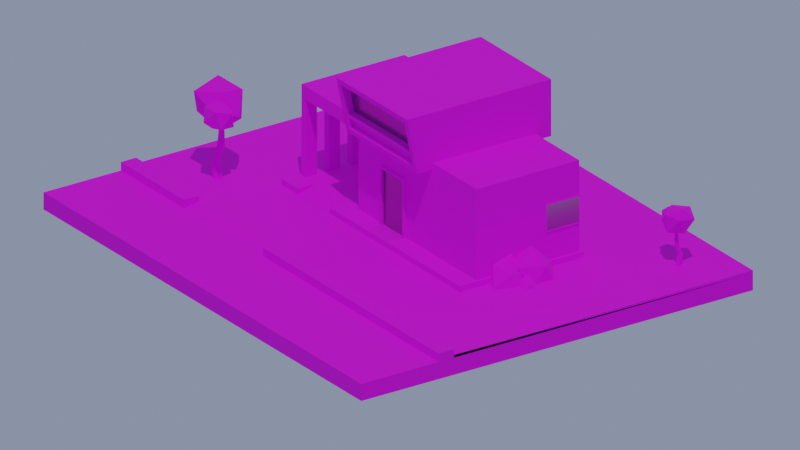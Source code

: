 # Source: Modern_House.blend  (saved by Blender 2.83.19; exported with 4.5.12 LTS)
import bpy
from mathutils import Matrix  # noqa: F401  (used for matrix-valued properties, if any)

bpy.ops.wm.read_factory_settings(use_empty=True)
scene = bpy.context.scene
scene.name = 'Scene'

# ---- collections
col_collection = bpy.data.collections.new('Collection'); scene.collection.children.link(col_collection)
col_rendering_utils = bpy.data.collections.new('Rendering Utils'); scene.collection.children.link(col_rendering_utils)

# ---- images (referenced by path relative to the original .blend; pixels are not part of the script)
import os
ASSET_DIR = os.environ.get("B2B_ASSET_DIR", "")  # directory of the original .blend (textures are referenced by path, not embedded)
HERE = os.path.dirname(os.path.abspath(__file__))  # packed textures are extracted next to this script under _unpacked/

def load_image(name, relpath, width, height, colorspace="sRGB"):
    """Load a texture the original file referenced (path relative to the .blend, or extracted next to this script)."""
    p = next((c for c in (os.path.join(HERE, relpath), os.path.join(ASSET_DIR, relpath)) if relpath and os.path.exists(c)), "")
    if p:
        img = bpy.data.images.load(p, check_existing=True)
        img.name = name
    else:  # same state as the original file: an image datablock whose file is absent (Cycles renders it pink)
        img = bpy.data.images.new(name, width, height)
        img.source = "FILE"
        img.filepath = "//" + (relpath or name)
    img.colorspace_settings.name = colorspace
    return img
img_color_palette_png = load_image('Color Palette.png', 'Color Palette.png', 1024, 1024, 'sRGB')

# ---- materials (node trees are filled in below, after node groups)
mat_color_palette = bpy.data.materials.new('Color Palette')
mat_glass = bpy.data.materials.new('Glass')

# ---- material node trees
mat_color_palette.use_nodes = True; mat_color_palette.node_tree.nodes.clear()
_N = mat_color_palette.node_tree.nodes; _L = mat_color_palette.node_tree.links
n0 = _N.new('ShaderNodeOutputMaterial'); n0.name = 'Material Output'; n0.location = (300, 300)
n1 = _N.new('ShaderNodeBsdfPrincipled'); n1.name = 'Principled BSDF'; n1.location = (-2, 300)
n1.distribution = 'GGX'
n1.subsurface_method = 'BURLEY'
n1.inputs[2].default_value = 0.95
n1.inputs[3].default_value = 1.45
n1.inputs[27].default_value = (0.0, 0.0, 0.0, 1.0)
n1.inputs[28].default_value = 1.0
n2 = _N.new('ShaderNodeTexImage'); n2.name = 'Image Texture'; n2.location = (-289, 298)
n2.image = img_color_palette_png
n2.interpolation = 'Closest'
_L.new(n1.outputs[0], n0.inputs[0])
_L.new(n2.outputs[0], n1.inputs[0])
n0.is_active_output = True
mat_glass.use_nodes = True; mat_glass.node_tree.nodes.clear()
_N = mat_glass.node_tree.nodes; _L = mat_glass.node_tree.links
n0 = _N.new('ShaderNodeOutputMaterial'); n0.name = 'Material Output'; n0.location = (300, 300)
n1 = _N.new('ShaderNodeBsdfAnisotropic'); n1.name = 'Glossy BSDF'; n1.location = (10, 300)
n1.distribution = 'GGX'
n1.inputs[0].default_value = (0.402, 0.402, 0.402, 1.0)
n1.inputs[1].default_value = 0.2229
_L.new(n1.outputs[0], n0.inputs[0])
n0.is_active_output = True

# ---- world
world_world = bpy.data.worlds.new('World'); scene.world = world_world
world_world.use_nodes = True; world_world.node_tree.nodes.clear()
_N = world_world.node_tree.nodes; _L = world_world.node_tree.links
n0 = _N.new('ShaderNodeOutputWorld'); n0.name = 'World Output'; n0.location = (300, 300)
n1 = _N.new('ShaderNodeBackground'); n1.name = 'Background'; n1.location = (10, 300)
n1.inputs[0].default_value = (0.2187, 0.2673, 0.3844, 1.0)
_L.new(n1.outputs[0], n0.inputs[0])
n0.is_active_output = True
world_world.color = (0.05088, 0.05088, 0.05088)
world_world.use_sun_shadow = False
world_world.sun_shadow_jitter_overblur = 0.0

# ---- cameras
cam_camera = bpy.data.cameras.new('Camera')
cam_camera.type = 'ORTHO'
cam_camera.ortho_scale = 12.8

# ---- lights
light_sun = bpy.data.lights.new('Sun', 'SUN')
light_sun.transmission_factor = 0.0
light_sun.angle = 0.01745
light_sun.energy = 1.0
light_sun.shadow_soft_size = 0.125

# ---- meshes
me_cube_001 = bpy.data.meshes.new('Cube.001')
me_cube_001.from_pydata([(-2.45, -1.0, 0.04839), (-2.45, -1.0, 1.648), (-2.45, 1.0, 0.04839), (-2.45, 1.0, 1.648), (2.5, -1.0, 0.04839), (2.5, -1.0, 1.648), (2.5, 1.0, 0.04839), (2.5, 1.0, 1.648), (-0.8333, 1.0, 0.04839), (-0.8333, 1.0, 1.648), (-0.8333, -1.0, 1.648), (-2.45, -1.0, 1.408), (-2.45, 1.0, 1.408), (2.5, 1.0, 1.408), (2.5, -1.0, 1.408), (-0.8333, -1.0, 1.408), (-0.8333, 1.0, 1.408), (-2.333, 1.0, 0.04839), (-2.333, -1.0, 1.648), (-2.333, 1.0, 1.648), (-2.333, -1.0, 1.408), (-2.5, -1.35, -0.05), (-2.5, -1.35, 0.05), (-2.333, 1.0, 1.406), (-2.5, 1.05, -0.05), (-2.5, 1.05, 0.05), (2.55, -1.35, -0.05), (2.55, -1.35, 0.05), (2.55, 1.05, -0.05), (2.55, 1.05, 0.05), (-0.8335, 1.05, 0.05), (-0.8335, 1.05, -0.05), (-0.8335, -1.35, -0.05), (-0.8335, -1.35, 0.05), (-2.333, 1.05, -0.05), (-2.333, -1.35, 0.05), (-2.333, 1.05, 0.05), (-2.333, -1.35, -0.05), (-2.033, 1.05, 0.05), (-2.333, -0.9969, 0.05), (-2.333, -0.9969, -0.05), (-1.133, 1.05, 0.05), (-2.033, -1.35, -0.05), (-0.8335, -0.9969, -0.05), (-0.8335, -0.9969, 0.05), (-1.133, -1.35, -0.05), (-1.133, 1.05, -0.05), (2.55, -0.9969, 0.05), (2.55, -0.9969, -0.05), (-2.033, 1.05, -0.05), (-1.133, -1.35, 0.05), (-2.5, -0.9969, 0.05), (-2.5, -0.9969, -0.05), (-2.033, -1.35, 0.05), (-1.133, -0.9969, 0.05), (-2.033, -0.9969, 0.05), (-2.033, -0.9969, -0.05), (-1.133, -0.9969, -0.05), (-0.1589, 1.0, 0.04839), (-0.1589, 1.0, 1.648), (-0.1589, -1.0, 0.04839), (-0.1589, -1.0, 1.648), (-0.1589, 1.0, 1.408), (-0.1589, -1.0, 1.408), (0.5109, 1.0, 1.648), (0.5109, -1.0, 0.04839), (0.5109, 1.0, 1.408), (0.5109, -1.0, 1.408), (0.5109, 1.0, 0.04839), (0.5109, -1.0, 1.648), (2.5, 1.0, 1.078), (2.5, -1.0, 1.078), (-0.8333, -1.0, 1.078), (-0.8333, 1.0, 1.078), (-0.1589, 1.0, 1.078), (-0.1589, -1.0, 1.078), (0.5109, -1.0, 1.078), (0.5109, 1.0, 1.078), (-0.1254, 1.0, 0.04839), (-0.1254, -1.0, 1.648), (-0.1254, 1.0, 1.648), (-0.1254, -1.0, 0.04839), (-0.1254, 1.0, 1.408), (-0.1254, -1.0, 1.408), (-0.1254, 1.0, 1.078), (-0.1254, -1.0, 1.078), (0.4791, 1.0, 1.648), (0.4791, -1.0, 0.04839), (0.4791, 1.0, 1.408), (0.4791, -1.0, 1.408), (0.4791, 1.0, 1.078), (0.4791, -1.0, 1.078), (0.4791, 1.0, 0.04839), (0.4791, -1.0, 1.648), (2.5, 1.0, 1.024), (2.5, -1.0, 1.044), (-0.8333, 1.0, 1.044), (-0.1589, 1.0, 1.044), (-0.1589, -1.0, 1.044), (0.5109, -1.0, 1.044), (0.5109, 1.0, 1.044), (-0.8333, -0.9999, 1.044), (-0.1254, 1.0, 1.044), (-0.1254, -1.0, 1.044), (0.4791, -1.0, 1.044), (0.4791, 1.0, 1.044), (-0.1589, -1.05, 1.044), (-0.1589, -1.05, 0.04839), (0.4791, -1.05, 0.04839), (0.5109, -1.05, 0.04839), (0.5109, -1.05, 1.044), (0.4791, -1.05, 1.078), (0.5109, -1.05, 1.078), (-0.1254, -1.05, 0.04839), (-0.1589, -1.05, 1.078), (-0.1254, -1.05, 1.078), (-0.1254, -1.05, 1.044), (0.4791, -1.05, 1.044), (2.5, 1.0, 0.5661), (2.5, -1.0, 0.5461), (-0.8333, 1.0, 0.5461), (-0.1589, 1.0, 0.5461), (-0.1589, -1.0, 0.5461), (0.5109, -1.0, 0.5461), (0.5109, 1.0, 0.5461), (-0.8334, -0.9984, 0.5469), (-0.1254, 1.0, 0.5461), (-0.1254, -1.0, 0.5461), (0.4791, -1.0, 0.5461), (0.4791, 1.0, 0.5461), (-0.1589, -1.05, 0.5461), (0.5109, -1.05, 0.5461), (-0.1254, -1.05, 0.5461), (0.4791, -1.05, 0.5461), (-2.45, 0.7778, 0.04839), (-2.45, 0.5556, 0.04839), (-2.45, 0.3333, 0.04839), (-2.45, 0.1111, 0.04839), (-2.45, -0.1111, 0.04839), (-2.45, -0.3333, 0.04839), (-2.45, -0.5556, 0.04839), (-2.45, -0.7778, 0.04839), (-2.45, -0.7778, 1.648), (-2.45, -0.5556, 1.648), (-2.45, -0.3333, 1.648), (-2.45, -0.1111, 1.648), (-2.45, 0.1111, 1.648), (-2.45, 0.3333, 1.648), (-2.45, 0.5556, 1.648), (-2.45, 0.7778, 1.648), (2.5, -0.7778, 0.04839), (2.5, -0.5556, 0.04839), (2.5, -0.3333, 0.04839), (2.5, -0.1111, 0.04839), (2.5, 0.1111, 0.04839), (2.5, 0.3333, 0.04839), (2.5, 0.5556, 0.04839), (2.5, 0.7778, 0.04839), (2.5, 0.7778, 1.648), (2.5, 0.5556, 1.648), (2.5, 0.3333, 1.648), (2.5, 0.1111, 1.648), (2.5, -0.1111, 1.648), (2.5, -0.3333, 1.648), (2.5, -0.5556, 1.648), (2.5, -0.7778, 1.648), (-0.8333, 0.7778, 1.648), (-0.8333, 0.5556, 1.648), (-0.8333, 0.3333, 1.648), (-0.8333, 0.1111, 1.648), (-0.8333, -0.1111, 1.648), (-0.8333, -0.3333, 1.648), (-0.8333, -0.5556, 1.648), (-0.8333, -0.7778, 1.648), (2.5, 0.7778, 1.408), (2.5, 0.5556, 1.408), (2.5, 0.3333, 1.408), (2.5, 0.1111, 1.408), (2.5, -0.1111, 1.408), (2.5, -0.3333, 1.408), (2.5, -0.5556, 1.408), (2.5, -0.7778, 1.408), (-2.45, -0.7778, 1.408), (-2.45, -0.5556, 1.408), (-2.45, -0.3333, 1.408), (-2.45, -0.1111, 1.408), (-2.45, 0.1111, 1.408), (-2.45, 0.3333, 1.408), (-2.45, 0.5556, 1.408), (-2.45, 0.7778, 1.408), (-2.333, 0.7778, 1.648), (-2.333, 0.5556, 1.648), (-2.333, 0.3333, 1.648), (-2.333, 0.1111, 1.648), (-2.333, -0.1111, 1.648), (-2.333, -0.3333, 1.648), (-2.333, -0.5556, 1.648), (-2.333, -0.7778, 1.648), (-2.333, 0.7778, 1.406), (-2.333, 0.5556, 1.406), (-2.333, 0.3333, 1.406), (-2.333, 0.1111, 1.407), (-2.333, -0.1111, 1.407), (-2.333, -0.3333, 1.407), (-2.333, -0.5556, 1.408), (-2.333, -0.7778, 1.408), (-0.1589, 0.7778, 1.648), (-0.1589, 0.5556, 1.648), (-0.1589, 0.3333, 1.648), (-0.1589, 0.1111, 1.648), (-0.1589, -0.1111, 1.648), (-0.1589, -0.3333, 1.648), (-0.1589, -0.5556, 1.648), (-0.1589, -0.7778, 1.648), (-0.1589, 0.7778, 0.04839), (-0.1589, 0.5556, 0.04839), (-0.1589, 0.3333, 0.04839), (-0.1589, 0.1111, 0.04839), (-0.1589, -0.1111, 0.04839), (-0.1589, -0.3333, 0.04839), (-0.1589, -0.5556, 0.04839), (-0.1589, -0.7778, 0.04839), (0.5109, 0.7778, 1.648), (0.5109, 0.5556, 1.648), (0.5109, 0.3333, 1.648), (0.5109, 0.1111, 1.648), (0.5109, -0.1111, 1.648), (0.5109, -0.3333, 1.648), (0.5109, -0.5556, 1.648), (0.5109, -0.7778, 1.648), (0.5109, 0.7778, 0.04839), (0.5109, 0.5556, 0.04839), (0.5109, 0.3333, 0.04839), (0.5109, 0.1111, 0.04839), (0.5109, -0.1111, 0.04839), (0.5109, -0.3333, 0.04839), (0.5109, -0.5556, 0.04839), (0.5109, -0.7778, 0.04839), (2.5, 0.7778, 1.078), (2.5, 0.5556, 1.078), (2.5, 0.3333, 1.078), (2.5, 0.1111, 1.078), (2.5, -0.1111, 1.078), (2.5, -0.3333, 1.078), (2.5, -0.5556, 1.078), (2.5, -0.7778, 1.078), (-0.8333, -0.7778, 1.078), (-0.8333, -0.5556, 1.078), (-0.8333, -0.3333, 1.078), (-0.8333, -0.1111, 1.078), (-0.8333, 0.1111, 1.078), (-0.8333, 0.3333, 1.078), (-0.8333, 0.5556, 1.078), (-0.8333, 0.7778, 1.078), (-0.8334, 0.7781, 0.04857), (-0.8334, 0.5562, 0.04875), (-0.8334, 0.3344, 0.04893), (-0.8334, 0.1125, 0.04911), (-0.8334, -0.1094, 0.04929), (-0.8334, -0.3313, 0.04946), (-0.8335, -0.5531, 0.04964), (-0.8335, -0.775, 0.04982), (-2.333, 0.7781, 0.04857), (-2.333, 0.5562, 0.04875), (-2.333, 0.3344, 0.04893), (-2.333, 0.1125, 0.04911), (-2.333, -0.1094, 0.04929), (-2.333, -0.3313, 0.04946), (-2.333, -0.5531, 0.04964), (-2.333, -0.775, 0.04982), (-0.8333, 0.7778, 1.408), (-0.8333, 0.5556, 1.408), (-0.8333, 0.3333, 1.408), (-0.8333, 0.1111, 1.408), (-0.8333, -0.1111, 1.408), (-0.8333, -0.3333, 1.408), (-0.8333, -0.5556, 1.408), (-0.8333, -0.7778, 1.408), (-0.1254, 0.7778, 0.04839), (-0.1254, 0.5556, 0.04839), (-0.1254, 0.3333, 0.04839), (-0.1254, 0.1111, 0.04839), (-0.1254, -0.1111, 0.04839), (-0.1254, -0.3333, 0.04839), (-0.1254, -0.5556, 0.04839), (-0.1254, -0.7778, 0.04839), (-0.1254, 0.7778, 1.648), (-0.1254, 0.5556, 1.648), (-0.1254, 0.3333, 1.648), (-0.1254, 0.1111, 1.648), (-0.1254, -0.1111, 1.648), (-0.1254, -0.3333, 1.648), (-0.1254, -0.5556, 1.648), (-0.1254, -0.7778, 1.648), (0.4791, 0.7778, 1.648), (0.4791, 0.5556, 1.648), (0.4791, 0.3333, 1.648), (0.4791, 0.1111, 1.648), (0.4791, -0.1111, 1.648), (0.4791, -0.3333, 1.648), (0.4791, -0.5556, 1.648), (0.4791, -0.7778, 1.648), (0.4791, 0.7778, 0.04839), (0.4791, 0.5556, 0.04839), (0.4791, 0.3333, 0.04839), (0.4791, 0.1111, 0.04839), (0.4791, -0.1111, 0.04839), (0.4791, -0.3333, 0.04839), (0.4791, -0.5556, 0.04839), (0.4791, -0.7778, 0.04839), (2.5, 0.7778, 1.024), (2.5, 0.5556, 1.024), (2.5, 0.3533, 1.024), (2.5, 0.1111, 1.044), (2.5, -0.1111, 1.044), (2.5, -0.3333, 1.044), (2.5, -0.5556, 1.044), (2.5, -0.7778, 1.044), (-0.8333, -0.7777, 1.044), (-0.8333, -0.5555, 1.044), (-0.8333, -0.3333, 1.044), (-0.8333, -0.1111, 1.044), (-0.8333, 0.1112, 1.044), (-0.8333, 0.3334, 1.044), (-0.8333, 0.5556, 1.044), (-0.8333, 0.7778, 1.044), (-0.8334, -0.7764, 0.5468), (-0.8334, -0.5543, 0.5468), (-0.8334, -0.3323, 0.5467), (-0.8334, -0.1102, 0.5466), (-0.8334, 0.1118, 0.5465), (-0.8334, 0.3339, 0.5464), (-0.8334, 0.5559, 0.5463), (-0.8333, 0.778, 0.5462), (2.5, 0.7778, 0.5661), (2.5, 0.5556, 0.5661), (2.5, 0.3533, 0.5661), (2.5, 0.1111, 0.5461), (2.5, -0.1111, 0.5461), (2.5, -0.3333, 0.5461), (2.5, -0.5556, 0.5461), (2.5, -0.7778, 0.5461), (1.505, 1.0, 1.648), (1.505, -1.0, 0.04839), (1.505, 1.0, 1.408), (1.505, -1.0, 1.408), (1.505, 1.0, 0.04839), (1.505, -1.0, 1.648), (1.505, -1.0, 1.078), (1.505, 1.0, 1.078), (1.525, 1.0, 1.024), (1.505, -1.0, 1.044), (1.525, 1.0, 0.5661), (1.505, -1.0, 0.5461), (1.505, 0.7778, 1.648), (1.505, 0.5556, 1.648), (1.505, 0.3333, 1.648), (1.505, 0.1111, 1.648), (1.505, -0.1111, 1.648), (1.505, -0.3333, 1.648), (1.505, -0.5556, 1.648), (1.505, -0.7778, 1.648), (1.505, 0.7778, 0.04839), (1.505, 0.5556, 0.04839), (1.505, 0.3333, 0.04839), (1.505, 0.1111, 0.04839), (1.505, -0.1111, 0.04839), (1.505, -0.3333, 0.04839), (1.505, -0.5556, 0.04839), (1.505, -0.7778, 0.04839), (1.505, 1.0, 1.044), (2.5, 1.0, 1.044), (1.505, 1.0, 0.5461), (2.5, 1.0, 0.5461), (2.5, 0.7778, 1.044), (2.5, 0.5556, 1.044), (2.5, 0.3333, 1.044), (2.5, 0.7778, 0.5461), (2.5, 0.5556, 0.5461), (2.5, 0.3333, 0.5461), (1.505, 1.02, 1.044), (2.519, 1.014, 1.044), (1.505, 1.02, 0.5461), (2.519, 1.014, 0.5461), (2.52, 0.7778, 1.044), (2.52, 0.5556, 1.044), (2.52, 0.3333, 1.044), (2.52, 0.7778, 0.5461), (2.52, 0.5556, 0.5461), (2.52, 0.3333, 0.5461), (1.525, 1.02, 1.024), (2.519, 1.014, 1.024), (1.525, 1.02, 0.5661), (2.519, 1.014, 0.5661), (2.52, 0.7778, 1.024), (2.52, 0.5556, 1.024), (2.52, 0.3533, 1.024), (2.52, 0.7778, 0.5661), (2.52, 0.5556, 0.5661), (2.52, 0.3533, 0.5661), (-0.6325, -1.32, 1.63), (-0.6325, -1.48, 2.434), (-0.7325, 1.3, 1.532), (-0.7325, 1.3, 2.532), (1.167, -1.32, 1.63), (1.167, -1.48, 2.434), (1.267, 1.3, 1.532), (1.267, 1.3, 2.532), (-0.7325, -1.3, 1.532), (-0.7325, -1.5, 2.532), (1.267, -1.5, 2.532), (1.267, -1.3, 1.532), (-0.6325, -1.173, 1.659), (-0.6325, -1.333, 2.463), (1.167, -1.333, 2.463), (1.167, -1.173, 1.659), (-0.7325, -1.36, 1.832), (-0.7325, 1.3, 1.832), (1.267, 1.3, 1.832), (1.267, -1.36, 1.832), (-0.6325, -1.368, 1.871), (1.167, -1.368, 1.871), (-0.6325, -1.221, 1.9), (1.167, -1.221, 1.9), (-0.7325, 1.3, 1.757), (1.267, 1.3, 1.757), (1.267, -1.345, 1.757), (1.167, -1.356, 1.811), (1.167, -1.209, 1.84), (-0.7325, -1.345, 1.757), (-0.6325, -1.356, 1.811), (-0.6325, -1.209, 1.84), (1.167, -1.209, 1.84), (1.167, -1.173, 1.659), (-0.6325, -1.173, 1.659), (-0.6325, -1.209, 1.84), (-0.6325, -1.331, 1.816), (-0.6325, -1.343, 1.876), (1.167, -1.343, 1.876), (1.167, -1.331, 1.816), (1.167, -1.258, 1.83), (1.167, -1.222, 1.649), (-0.6325, -1.222, 1.649), (-0.6325, -1.258, 1.83)], [], [(189, 149, 3, 12), (181, 165, 5, 14), (20, 18, 1, 11), (122, 125, 44, 60), (197, 142, 1, 18), (369, 150, 4, 343), (31, 30, 29, 28), (344, 342, 7, 13), (23, 19, 9, 16), (213, 173, 10, 61), (349, 344, 13, 70), (61, 10, 15, 63), (39, 20, 11, 0), (245, 181, 14, 71), (134, 189, 12, 2), (2, 12, 23, 17), (12, 3, 19, 23), (141, 269, 39, 0), (173, 197, 18, 10), (15, 10, 18, 20), (205, 277, 15, 20), (52, 51, 25, 24), (262, 17, 23, 198), (246, 72, 15, 277), (48, 47, 27, 26), (37, 35, 22, 21), (43, 48, 26, 32), (39, 51, 22, 35), (47, 44, 33, 27), (57, 43, 32, 45), (26, 27, 33, 32), (46, 41, 30, 31), (24, 25, 36, 34), (52, 40, 37, 21), (55, 39, 35, 53), (42, 53, 35, 37), (32, 33, 50, 45), (36, 25, 51, 39), (24, 34, 40, 52), (44, 54, 50, 33), (46, 31, 43, 57), (30, 41, 54, 44), (34, 36, 38, 49), (38, 36, 39, 55), (49, 38, 41, 46), (34, 49, 56, 40), (40, 56, 42, 37), (41, 38, 55, 54), (56, 57, 45, 42), (49, 46, 57, 56), (29, 30, 44, 47), (31, 28, 48, 43), (28, 29, 47, 48), (21, 22, 51, 52), (45, 54, 55, 42), (53, 42, 55), (50, 54, 45), (79, 61, 63, 83), (73, 16, 62, 74), (293, 213, 61, 79), (16, 9, 59, 62), (261, 221, 60, 44), (75, 98, 106, 114), (353, 123, 65, 343), (361, 229, 69, 347), (347, 69, 67, 345), (90, 88, 66, 77), (88, 86, 64, 66), (309, 237, 65, 87), (105, 90, 77, 100), (345, 67, 76, 348), (83, 63, 75, 85), (96, 73, 74, 97), (318, 101, 72, 246), (317, 245, 71, 95), (370, 349, 70, 371), (63, 15, 72, 75), (89, 83, 85, 91), (97, 74, 84, 102), (221, 285, 81, 60), (62, 59, 80, 82), (74, 62, 82, 84), (128, 127, 81, 87), (301, 293, 79, 93), (93, 79, 83, 89), (69, 93, 89, 67), (229, 301, 93, 69), (122, 60, 107, 130), (67, 89, 91, 76), (102, 84, 90, 105), (285, 309, 87, 81), (82, 80, 86, 88), (84, 82, 88, 90), (126, 102, 105, 129), (103, 104, 117, 116), (76, 91, 111, 112), (121, 97, 102, 126), (352, 350, 94, 118), (341, 317, 95, 119), (326, 125, 101, 318), (120, 96, 97, 121), (129, 105, 100, 124), (348, 76, 99, 351), (91, 85, 115, 111), (75, 72, 101, 98), (132, 130, 107, 113), (131, 133, 108, 109), (112, 111, 117, 110), (111, 115, 116, 117), (115, 114, 106, 116), (123, 99, 110, 131), (128, 87, 108, 133), (127, 103, 116, 132), (99, 76, 112, 110), (60, 81, 113, 107), (85, 75, 114, 115), (87, 65, 109, 108), (81, 127, 132, 113), (104, 128, 133, 117), (65, 123, 131, 109), (110, 117, 133, 131), (116, 106, 130, 132), (92, 129, 124, 68), (8, 120, 121, 58), (261, 44, 125, 326), (150, 341, 119, 4), (346, 372, 373, 6), (58, 121, 126, 78), (78, 126, 129, 92), (98, 122, 130, 106), (104, 103, 127, 128), (351, 99, 123, 353), (98, 101, 125, 122), (6, 373, 377, 157), (157, 377, 378, 156), (156, 378, 379, 155), (155, 379, 337, 154), (154, 337, 338, 153), (153, 338, 339, 152), (152, 339, 340, 151), (151, 340, 341, 150), (8, 254, 333, 120), (254, 255, 332, 333), (255, 256, 331, 332), (256, 257, 330, 331), (257, 258, 329, 330), (258, 259, 328, 329), (259, 260, 327, 328), (260, 261, 326, 327), (120, 333, 325, 96), (333, 332, 324, 325), (332, 331, 323, 324), (331, 330, 322, 323), (330, 329, 321, 322), (329, 328, 320, 321), (328, 327, 319, 320), (327, 326, 318, 319), (118, 94, 310, 334), (334, 310, 311, 335), (335, 311, 312, 336), (379, 376, 313, 337), (337, 313, 314, 338), (338, 314, 315, 339), (339, 315, 316, 340), (340, 316, 317, 341), (78, 92, 302, 278), (278, 302, 303, 279), (279, 303, 304, 280), (280, 304, 305, 281), (281, 305, 306, 282), (282, 306, 307, 283), (283, 307, 308, 284), (284, 308, 309, 285), (64, 86, 294, 222), (222, 294, 295, 223), (223, 295, 296, 224), (224, 296, 297, 225), (225, 297, 298, 226), (226, 298, 299, 227), (227, 299, 300, 228), (228, 300, 301, 229), (86, 80, 286, 294), (294, 286, 287, 295), (295, 287, 288, 296), (296, 288, 289, 297), (297, 289, 290, 298), (298, 290, 291, 299), (299, 291, 292, 300), (300, 292, 293, 301), (58, 78, 278, 214), (214, 278, 279, 215), (215, 279, 280, 216), (216, 280, 281, 217), (217, 281, 282, 218), (218, 282, 283, 219), (219, 283, 284, 220), (220, 284, 285, 221), (371, 70, 238, 374), (374, 238, 239, 375), (375, 239, 240, 376), (376, 240, 241, 313), (313, 241, 242, 314), (314, 242, 243, 315), (315, 243, 244, 316), (316, 244, 245, 317), (96, 325, 253, 73), (325, 324, 252, 253), (324, 323, 251, 252), (323, 322, 250, 251), (322, 321, 249, 250), (321, 320, 248, 249), (320, 319, 247, 248), (319, 318, 246, 247), (92, 68, 230, 302), (302, 230, 231, 303), (303, 231, 232, 304), (304, 232, 233, 305), (305, 233, 234, 306), (306, 234, 235, 307), (307, 235, 236, 308), (308, 236, 237, 309), (342, 64, 222, 354), (354, 222, 223, 355), (355, 223, 224, 356), (356, 224, 225, 357), (357, 225, 226, 358), (358, 226, 227, 359), (359, 227, 228, 360), (360, 228, 229, 361), (8, 58, 214, 254), (254, 214, 215, 255), (255, 215, 216, 256), (256, 216, 217, 257), (257, 217, 218, 258), (258, 218, 219, 259), (259, 219, 220, 260), (260, 220, 221, 261), (80, 59, 206, 286), (286, 206, 207, 287), (287, 207, 208, 288), (288, 208, 209, 289), (289, 209, 210, 290), (290, 210, 211, 291), (291, 211, 212, 292), (292, 212, 213, 293), (73, 253, 270, 16), (253, 252, 271, 270), (252, 251, 272, 271), (251, 250, 273, 272), (250, 249, 274, 273), (249, 248, 275, 274), (248, 247, 276, 275), (247, 246, 277, 276), (39, 269, 205, 20), (268, 204, 183, 140), (268, 267, 203, 204), (266, 265, 201, 202), (202, 203, 184, 185), (264, 263, 199, 200), (205, 269, 141, 182), (23, 16, 270, 198), (198, 270, 271, 199), (199, 271, 272, 200), (200, 272, 273, 201), (201, 273, 274, 202), (202, 274, 275, 203), (203, 275, 276, 204), (204, 276, 277, 205), (9, 19, 190, 166), (166, 190, 191, 167), (167, 191, 192, 168), (168, 192, 193, 169), (169, 193, 194, 170), (170, 194, 195, 171), (171, 195, 196, 172), (172, 196, 197, 173), (2, 17, 262, 134), (134, 262, 263, 135), (135, 263, 264, 136), (136, 264, 265, 137), (137, 265, 266, 138), (138, 266, 267, 139), (139, 267, 268, 140), (140, 268, 269, 141), (0, 11, 182, 141), (140, 183, 184, 139), (138, 185, 186, 137), (136, 187, 188, 135), (70, 13, 174, 238), (238, 174, 175, 239), (239, 175, 176, 240), (240, 176, 177, 241), (241, 177, 178, 242), (242, 178, 179, 243), (243, 179, 180, 244), (244, 180, 181, 245), (59, 9, 166, 206), (206, 166, 167, 207), (207, 167, 168, 208), (208, 168, 169, 209), (209, 169, 170, 210), (210, 170, 171, 211), (211, 171, 172, 212), (212, 172, 173, 213), (346, 6, 157, 362), (362, 157, 156, 363), (363, 156, 155, 364), (364, 155, 154, 365), (365, 154, 153, 366), (366, 153, 152, 367), (367, 152, 151, 368), (368, 151, 150, 369), (19, 3, 149, 190), (190, 149, 148, 191), (191, 148, 147, 192), (192, 147, 146, 193), (193, 146, 145, 194), (194, 145, 144, 195), (195, 144, 143, 196), (196, 143, 142, 197), (13, 7, 158, 174), (174, 158, 159, 175), (175, 159, 160, 176), (176, 160, 161, 177), (177, 161, 162, 178), (178, 162, 163, 179), (179, 163, 164, 180), (180, 164, 165, 181), (11, 1, 142, 182), (182, 142, 143, 183), (183, 143, 144, 184), (184, 144, 145, 185), (185, 145, 146, 186), (186, 146, 147, 187), (187, 147, 148, 188), (188, 148, 149, 189), (203, 267, 139, 184), (204, 205, 182, 183), (266, 202, 185, 138), (198, 199, 188, 189), (201, 265, 137, 186), (264, 200, 187, 136), (200, 201, 186, 187), (199, 263, 135, 188), (262, 198, 189, 134), (236, 368, 369, 237), (235, 367, 368, 236), (234, 366, 367, 235), (233, 365, 366, 234), (232, 364, 365, 233), (231, 363, 364, 232), (230, 362, 363, 231), (68, 346, 362, 230), (164, 360, 361, 165), (163, 359, 360, 164), (162, 358, 359, 163), (161, 357, 358, 162), (160, 356, 357, 161), (159, 355, 356, 160), (158, 354, 355, 159), (7, 342, 354, 158), (95, 351, 353, 119), (68, 124, 372, 346), (71, 348, 351, 95), (124, 100, 370, 372), (100, 77, 349, 370), (14, 345, 348, 71), (5, 347, 345, 14), (165, 361, 347, 5), (119, 353, 343, 4), (77, 66, 344, 349), (66, 64, 342, 344), (237, 369, 343, 65), (352, 118, 393, 392), (336, 312, 396, 399), (374, 375, 385, 384), (94, 350, 390, 391), (335, 336, 399, 398), (371, 374, 384, 381), (334, 335, 398, 397), (372, 370, 380, 382), (376, 379, 389, 386), (118, 334, 397, 393), (391, 390, 380, 381), (392, 393, 383, 382), (394, 391, 381, 384), (395, 394, 384, 385), (396, 395, 385, 386), (393, 397, 387, 383), (397, 398, 388, 387), (398, 399, 389, 388), (399, 396, 386, 389), (390, 392, 382, 380), (377, 373, 383, 387), (375, 376, 386, 385), (373, 372, 382, 383), (350, 352, 392, 390), (310, 94, 391, 394), (378, 377, 387, 388), (311, 310, 394, 395), (379, 378, 388, 389), (370, 371, 381, 380), (312, 311, 395, 396), (416, 409, 403, 417), (417, 403, 407, 418), (418, 407, 410, 419), (400, 404, 415, 412), (402, 406, 411, 408), (407, 403, 409, 410), (420, 401, 409, 416), (427, 404, 411, 426), (404, 400, 408, 411), (401, 405, 410, 409), (423, 414, 413, 422), (430, 400, 412, 431), (405, 401, 413, 414), (421, 405, 414, 423), (427, 421, 423, 428), (401, 420, 422, 413), (431, 428, 439, 436), (405, 421, 419, 410), (430, 420, 416, 429), (425, 418, 419, 426), (424, 417, 418, 425), (429, 416, 417, 424), (408, 429, 424, 402), (402, 424, 425, 406), (406, 425, 426, 411), (400, 430, 429, 408), (428, 431, 435, 432), (404, 427, 428, 415), (420, 430, 431, 422), (421, 427, 426, 419), (422, 431, 436, 437), (415, 428, 432, 433), (412, 415, 433, 434), (431, 412, 434, 435), (439, 438, 437, 436), (441, 440, 443, 442), (432, 435, 443, 440), (434, 433, 441, 442), (428, 423, 438, 439), (435, 434, 442, 443), (433, 432, 440, 441), (423, 422, 437, 438)])
me_cube_001.polygons.foreach_set('material_index', [0, 0, 0, 0, 0, 0, 0, 0, 0, 0, 0, 0, 0, 0, 0, 0, 0, 0, 0, 0, 0, 0, 0, 0, 0, 0, 0, 0, 0, 0, 0, 0, 0, 0, 0, 0, 0, 0, 0, 0, 0, 0, 0, 0, 0, 0, 0, 0, 0, 0, 0, 0, 0, 0, 0, 0, 0, 0, 0, 0, 0, 0, 0, 0, 0, 0, 0, 0, 0, 0, 0, 0, 0, 0, 0, 0, 0, 0, 0, 0, 0, 0, 1, 0, 0, 0, 0, 0, 0, 0, 0, 0, 0, 0, 0, 0, 0, 1, 0, 0, 0, 0, 0, 0, 0, 0, 0, 0, 0, 0, 0, 0, 0, 0, 0, 0, 0, 0, 0, 0, 0, 0, 0, 0, 0, 0, 0, 0, 0, 0, 1, 0, 0, 0, 0, 0, 0, 0, 0, 0, 0, 0, 0, 0, 0, 0, 0, 0, 0, 0, 0, 0, 0, 0, 0, 0, 0, 1, 1, 1, 0, 0, 0, 0, 0, 0, 0, 0, 0, 0, 0, 0, 0, 0, 0, 0, 0, 0, 0, 0, 0, 0, 0, 0, 0, 0, 0, 0, 0, 0, 0, 0, 0, 0, 0, 0, 0, 0, 0, 0, 0, 0, 0, 0, 0, 0, 0, 0, 0, 0, 0, 0, 0, 0, 0, 0, 0, 0, 0, 0, 0, 0, 0, 0, 0, 0, 0, 0, 0, 0, 0, 0, 0, 0, 0, 0, 0, 0, 0, 0, 0, 0, 0, 0, 0, 0, 0, 0, 0, 0, 0, 0, 0, 0, 0, 0, 0, 0, 0, 0, 0, 0, 0, 0, 0, 0, 0, 0, 0, 0, 0, 0, 0, 0, 0, 0, 0, 0, 0, 0, 0, 0, 0, 0, 0, 0, 0, 0, 0, 0, 0, 0, 0, 0, 0, 0, 0, 0, 0, 0, 0, 0, 0, 0, 0, 0, 0, 0, 0, 0, 0, 0, 0, 0, 0, 0, 0, 0, 0, 0, 0, 0, 0, 0, 0, 0, 0, 0, 0, 0, 0, 0, 0, 0, 0, 0, 0, 0, 0, 0, 0, 0, 0, 0, 0, 0, 0, 0, 0, 0, 0, 0, 0, 0, 0, 0, 0, 0, 0, 0, 0, 0, 0, 0, 0, 0, 0, 0, 0, 0, 0, 0, 0, 0, 0, 0, 0, 0, 0, 0, 0, 0, 0, 0, 0, 0, 0, 0, 0, 0, 0, 0, 0, 0, 0, 0, 0, 0, 0, 0, 0, 0, 0, 0, 0, 0, 0, 0, 0, 0, 0, 0, 0, 1, 0, 0, 0, 0, 0, 0, 0, 0, 0, 0, 0, 0, 0, 0, 0, 0, 0, 0, 0, 0, 0, 0, 0, 0, 0, 0, 0, 0, 0, 0, 0])
_uv = me_cube_001.uv_layers.new(name='UVMap')
_uv.uv.foreach_set('vector', [0.04806, 0.9577, 0.04664, 0.9577, 0.04664, 0.9563, 0.04806, 0.9563, 0.08331, 0.9559, 0.08189, 0.9559, 0.08189, 0.9545, 0.08331, 0.9545, 0.06431, 0.9395, 0.06289, 0.9395, 0.06289, 0.9388, 0.06431, 0.9388, 0.0694, 0.9527, 0.0694, 0.9486, 0.07233, 0.9486, 0.07234, 0.9527, 0.06421, 0.9381, 0.06421, 0.9388, 0.06289, 0.9388, 0.06289, 0.9381, 0.03614, 0.9535, 0.03614, 0.9596, 0.03483, 0.9596, 0.03483, 0.9535, 0.2208, 0.9324, 0.2213, 0.9324, 0.2213, 0.9529, 0.2208, 0.9529, 0.08274, 0.9328, 0.08416, 0.9328, 0.08416, 0.9388, 0.08274, 0.9388, 0.08273, 0.9095, 0.08416, 0.9095, 0.08416, 0.9186, 0.08274, 0.9186, 0.06421, 0.9249, 0.06421, 0.929, 0.06289, 0.929, 0.06289, 0.9249, 0.08079, 0.9328, 0.08274, 0.9328, 0.08274, 0.9388, 0.08079, 0.9388, 0.06289, 0.9527, 0.06289, 0.9486, 0.06431, 0.9486, 0.06431, 0.9527, 0.07233, 0.9395, 0.06431, 0.9395, 0.06431, 0.9388, 0.07234, 0.9388, 0.08526, 0.9559, 0.08331, 0.9559, 0.08331, 0.9545, 0.08526, 0.9545, 0.0561, 0.9577, 0.04806, 0.9577, 0.04806, 0.9563, 0.0561, 0.9563, 0.07471, 0.9088, 0.08274, 0.9088, 0.08273, 0.9095, 0.07471, 0.9095, 0.08274, 0.9088, 0.08416, 0.9088, 0.08416, 0.9095, 0.08273, 0.9095, 0.09554, 0.9377, 0.09623, 0.9377, 0.09623, 0.9391, 0.09554, 0.9391, 0.06421, 0.929, 0.06421, 0.9381, 0.06289, 0.9381, 0.06289, 0.929, 0.06431, 0.9486, 0.06289, 0.9486, 0.06289, 0.9395, 0.06431, 0.9395, 0.07303, 0.9653, 0.08189, 0.9653, 0.08189, 0.9666, 0.07303, 0.9666, 0.2228, 0.9538, 0.2222, 0.9538, 0.2222, 0.9414, 0.2228, 0.9414, 0.09423, 0.927, 0.09554, 0.927, 0.09554, 0.9352, 0.09423, 0.9352, 0.04062, 0.9609, 0.04062, 0.9596, 0.04257, 0.9596, 0.04257, 0.9609, 0.1898, 0.9538, 0.1892, 0.9538, 0.1892, 0.9517, 0.1898, 0.9517, 0.2175, 0.9417, 0.2169, 0.9417, 0.2169, 0.9407, 0.2175, 0.9407, 0.1879, 0.9247, 0.1879, 0.9042, 0.19, 0.9042, 0.19, 0.9247, 0.1737, 0.9052, 0.1737, 0.9042, 0.1758, 0.9042, 0.1758, 0.9052, 0.1737, 0.9347, 0.1737, 0.9143, 0.1758, 0.9143, 0.1758, 0.9347, 0.1879, 0.9265, 0.1879, 0.9247, 0.19, 0.9247, 0.19, 0.9265, 0.2199, 0.9345, 0.2205, 0.9345, 0.2205, 0.955, 0.2199, 0.955, 0.2208, 0.9306, 0.2213, 0.9306, 0.2213, 0.9324, 0.2208, 0.9324, 0.2208, 0.9223, 0.2213, 0.9223, 0.2213, 0.9233, 0.2208, 0.9233, 0.1879, 0.9347, 0.1879, 0.9337, 0.19, 0.9337, 0.19, 0.9347, 0.1737, 0.907, 0.1737, 0.9052, 0.1758, 0.9052, 0.1758, 0.907, 0.2175, 0.9435, 0.2169, 0.9435, 0.2169, 0.9417, 0.2175, 0.9417, 0.2199, 0.955, 0.2205, 0.955, 0.2205, 0.9568, 0.2199, 0.9568, 0.1616, 0.9052, 0.1616, 0.9042, 0.1737, 0.9042, 0.1737, 0.9052, 0.1758, 0.9347, 0.1758, 0.9337, 0.1879, 0.9337, 0.1879, 0.9347, 0.1737, 0.9143, 0.1737, 0.9125, 0.1758, 0.9125, 0.1758, 0.9143, 0.1758, 0.9265, 0.1758, 0.9247, 0.1879, 0.9247, 0.1879, 0.9265, 0.1616, 0.9143, 0.1616, 0.9125, 0.1737, 0.9125, 0.1737, 0.9143, 0.2208, 0.9233, 0.2213, 0.9233, 0.2213, 0.9252, 0.2208, 0.9252, 0.1616, 0.907, 0.1616, 0.9052, 0.1737, 0.9052, 0.1737, 0.907, 0.2208, 0.9252, 0.2213, 0.9252, 0.2213, 0.9306, 0.2208, 0.9306, 0.1758, 0.9337, 0.1758, 0.9319, 0.1879, 0.9319, 0.1879, 0.9337, 0.1879, 0.9337, 0.1879, 0.9319, 0.19, 0.9319, 0.19, 0.9337, 0.1616, 0.9125, 0.1616, 0.907, 0.1737, 0.907, 0.1737, 0.9125, 0.1879, 0.9319, 0.1879, 0.9265, 0.19, 0.9265, 0.19, 0.9319, 0.1758, 0.9319, 0.1758, 0.9265, 0.1879, 0.9265, 0.1879, 0.9319, 0.1616, 0.9347, 0.1616, 0.9143, 0.1737, 0.9143, 0.1737, 0.9347, 0.1758, 0.9247, 0.1758, 0.9042, 0.1879, 0.9042, 0.1879, 0.9247, 0.1898, 0.9662, 0.1892, 0.9662, 0.1892, 0.9538, 0.1898, 0.9538, 0.2228, 0.956, 0.2222, 0.956, 0.2222, 0.9538, 0.2228, 0.9538, 0.1758, 0.9125, 0.1737, 0.9125, 0.1737, 0.907, 0.1758, 0.907, 0.2175, 0.9408, 0.2181, 0.9407, 0.2181, 0.9429, 0.2181, 0.9427, 0.2186, 0.9407, 0.2186, 0.9429, 0.06289, 0.9529, 0.06289, 0.9527, 0.06431, 0.9527, 0.06431, 0.9529, 0.08079, 0.9186, 0.08274, 0.9186, 0.08274, 0.9227, 0.08079, 0.9227, 0.06421, 0.9247, 0.06421, 0.9249, 0.06289, 0.9249, 0.06289, 0.9247, 0.08274, 0.9186, 0.08416, 0.9186, 0.08416, 0.9227, 0.08274, 0.9227, 0.03616, 0.9394, 0.03614, 0.9435, 0.03483, 0.9435, 0.03485, 0.9394, 0.3299, 0.9405, 0.3299, 0.9408, 0.3296, 0.9408, 0.3296, 0.9405, 0.0694, 0.9627, 0.0694, 0.9567, 0.07234, 0.9567, 0.07234, 0.9627, 0.06421, 0.9149, 0.06421, 0.9209, 0.06289, 0.9209, 0.06289, 0.9149, 0.06289, 0.9627, 0.06289, 0.9567, 0.06431, 0.9567, 0.06431, 0.9627, 0.08079, 0.9266, 0.08274, 0.9266, 0.08274, 0.9268, 0.08079, 0.9268, 0.08274, 0.9266, 0.08416, 0.9266, 0.08416, 0.9268, 0.08274, 0.9268, 0.03614, 0.9473, 0.03614, 0.9475, 0.03483, 0.9475, 0.03483, 0.9473, 0.08059, 0.9266, 0.08079, 0.9266, 0.08079, 0.9268, 0.08059, 0.9268, 0.06431, 0.9627, 0.06431, 0.9567, 0.06626, 0.9567, 0.06626, 0.9627, 0.06431, 0.9529, 0.06431, 0.9527, 0.06626, 0.9527, 0.06626, 0.9529, 0.08059, 0.9186, 0.08079, 0.9186, 0.08079, 0.9227, 0.08059, 0.9227, 0.04041, 0.9609, 0.04041, 0.9596, 0.04062, 0.9596, 0.04062, 0.9609, 0.08546, 0.9559, 0.08526, 0.9559, 0.08526, 0.9545, 0.08546, 0.9545, 0.08059, 0.9328, 0.08079, 0.9328, 0.08079, 0.9388, 0.08059, 0.9388, 0.06431, 0.9527, 0.06431, 0.9486, 0.06626, 0.9486, 0.06626, 0.9527, 0.06431, 0.9565, 0.06431, 0.9529, 0.06626, 0.9529, 0.06626, 0.9565, 0.08059, 0.9227, 0.08079, 0.9227, 0.08079, 0.9229, 0.08059, 0.9229, 0.03614, 0.9435, 0.03614, 0.9437, 0.03483, 0.9437, 0.03483, 0.9435, 0.08274, 0.9227, 0.08416, 0.9227, 0.08416, 0.9229, 0.08274, 0.9229, 0.08079, 0.9227, 0.08274, 0.9227, 0.08274, 0.9229, 0.08079, 0.9229, 0.09007, 0.93, 0.09364, 0.93, 0.09364, 0.933, 0.09007, 0.933, 0.06421, 0.9211, 0.06421, 0.9247, 0.06289, 0.9247, 0.06289, 0.9211, 0.06289, 0.9565, 0.06289, 0.9529, 0.06431, 0.9529, 0.06431, 0.9565, 0.06289, 0.9567, 0.06289, 0.9565, 0.06431, 0.9565, 0.06431, 0.9567, 0.06421, 0.9209, 0.06421, 0.9211, 0.06289, 0.9211, 0.06289, 0.9209, 0.3299, 0.9438, 0.3299, 0.9468, 0.3296, 0.9468, 0.3296, 0.9438, 0.06431, 0.9567, 0.06431, 0.9565, 0.06626, 0.9565, 0.06626, 0.9567, 0.08059, 0.9229, 0.08079, 0.9229, 0.08079, 0.9266, 0.08059, 0.9266, 0.03614, 0.9437, 0.03614, 0.9473, 0.03483, 0.9473, 0.03483, 0.9437, 0.08274, 0.9229, 0.08416, 0.9229, 0.08416, 0.9266, 0.08274, 0.9266, 0.08079, 0.9229, 0.08274, 0.9229, 0.08274, 0.9266, 0.08079, 0.9266, 0.07765, 0.9229, 0.08059, 0.9229, 0.08059, 0.9266, 0.07765, 0.9266, 0.2806, 0.9616, 0.2806, 0.958, 0.2809, 0.958, 0.2809, 0.9616, 0.3308, 0.9253, 0.3308, 0.9254, 0.3305, 0.9254, 0.3305, 0.9253, 0.07765, 0.9227, 0.08059, 0.9227, 0.08059, 0.9229, 0.07765, 0.9229, 0.09277, 0.945, 0.09007, 0.945, 0.09007, 0.9391, 0.09277, 0.9391, 0.0884, 0.9559, 0.08546, 0.9559, 0.08546, 0.9545, 0.0884, 0.9545, 0.03748, 0.9609, 0.03748, 0.9596, 0.04041, 0.9596, 0.04041, 0.9609, 0.07765, 0.9186, 0.08059, 0.9186, 0.08059, 0.9227, 0.07765, 0.9227, 0.07765, 0.9266, 0.08059, 0.9266, 0.08059, 0.9268, 0.07765, 0.9268, 0.06626, 0.9627, 0.06626, 0.9567, 0.06646, 0.9567, 0.06646, 0.9627, 0.3308, 0.9254, 0.3308, 0.9291, 0.3305, 0.9291, 0.3305, 0.9254, 0.06626, 0.9527, 0.06626, 0.9486, 0.06646, 0.9486, 0.06646, 0.9527, 0.3291, 0.9438, 0.3293, 0.9438, 0.3293, 0.9468, 0.3291, 0.9468, 0.3254, 0.9438, 0.3255, 0.9438, 0.3255, 0.9468, 0.3254, 0.9468, 0.3254, 0.9405, 0.3255, 0.9405, 0.3255, 0.9408, 0.3254, 0.9408, 0.3255, 0.9405, 0.3291, 0.9405, 0.3291, 0.9408, 0.3255, 0.9408, 0.3291, 0.9405, 0.3293, 0.9405, 0.3293, 0.9408, 0.3291, 0.9408, 0.3296, 0.9436, 0.3296, 0.9466, 0.3293, 0.9466, 0.3293, 0.9436, 0.3001, 0.9455, 0.3001, 0.9486, 0.2998, 0.9486, 0.2998, 0.9455, 0.3302, 0.9283, 0.3302, 0.9253, 0.3305, 0.9253, 0.3305, 0.9283, 0.3296, 0.9466, 0.3296, 0.9468, 0.3293, 0.9468, 0.3293, 0.9466, 0.03483, 0.9435, 0.03483, 0.9437, 0.03453, 0.9437, 0.03453, 0.9435, 0.3308, 0.9291, 0.3308, 0.9293, 0.3305, 0.9293, 0.3305, 0.9291, 0.03483, 0.9473, 0.03483, 0.9475, 0.03453, 0.9475, 0.03453, 0.9473, 0.3302, 0.9313, 0.3302, 0.9283, 0.3305, 0.9283, 0.3305, 0.9313, 0.3001, 0.9425, 0.3001, 0.9455, 0.2998, 0.9455, 0.2998, 0.9425, 0.3296, 0.9405, 0.3296, 0.9436, 0.3293, 0.9436, 0.3293, 0.9405, 0.3254, 0.9408, 0.3255, 0.9408, 0.3255, 0.9438, 0.3254, 0.9438, 0.3291, 0.9408, 0.3293, 0.9408, 0.3293, 0.9438, 0.3291, 0.9438, 0.07471, 0.9266, 0.07765, 0.9266, 0.07765, 0.9268, 0.07471, 0.9268, 0.07471, 0.9186, 0.07765, 0.9186, 0.07765, 0.9227, 0.07471, 0.9227, 0.03454, 0.9609, 0.03454, 0.9596, 0.03748, 0.9596, 0.03748, 0.9609, 0.09134, 0.9559, 0.0884, 0.9559, 0.0884, 0.9545, 0.09134, 0.9545, 0.07471, 0.9328, 0.07765, 0.9328, 0.07765, 0.9388, 0.07471, 0.9388, 0.07471, 0.9227, 0.07765, 0.9227, 0.07765, 0.9229, 0.07471, 0.9229, 0.07471, 0.9229, 0.07765, 0.9229, 0.07765, 0.9266, 0.07471, 0.9266, 0.3299, 0.9408, 0.3299, 0.9438, 0.3296, 0.9438, 0.3296, 0.9408, 0.09007, 0.927, 0.09364, 0.927, 0.09364, 0.93, 0.09007, 0.93, 0.06646, 0.9627, 0.06646, 0.9567, 0.0694, 0.9567, 0.0694, 0.9627, 0.06646, 0.9527, 0.06646, 0.9486, 0.0694, 0.9486, 0.0694, 0.9527, 0.09134, 0.9666, 0.0884, 0.9666, 0.0884, 0.9653, 0.09134, 0.9653, 0.09134, 0.9653, 0.0884, 0.9653, 0.0884, 0.9639, 0.09134, 0.9639, 0.09134, 0.9639, 0.0884, 0.9639, 0.0884, 0.9626, 0.09134, 0.9626, 0.09134, 0.9626, 0.0884, 0.9626, 0.0884, 0.9612, 0.09134, 0.9612, 0.09134, 0.9612, 0.0884, 0.9612, 0.0884, 0.9599, 0.09134, 0.9599, 0.09134, 0.9599, 0.0884, 0.9599, 0.0884, 0.9586, 0.09134, 0.9586, 0.09134, 0.9586, 0.0884, 0.9586, 0.0884, 0.9572, 0.09134, 0.9572, 0.09134, 0.9572, 0.0884, 0.9572, 0.0884, 0.9559, 0.09134, 0.9559, 0.03453, 0.9717, 0.03453, 0.9703, 0.03747, 0.9703, 0.03747, 0.9717, 0.03453, 0.9703, 0.03454, 0.969, 0.03747, 0.969, 0.03747, 0.9703, 0.03454, 0.969, 0.03454, 0.9676, 0.03748, 0.9676, 0.03747, 0.969, 0.03454, 0.9676, 0.03454, 0.9663, 0.03748, 0.9663, 0.03748, 0.9676, 0.03454, 0.9663, 0.03454, 0.965, 0.03748, 0.965, 0.03748, 0.9663, 0.03454, 0.965, 0.03454, 0.9636, 0.03748, 0.9636, 0.03748, 0.965, 0.03454, 0.9636, 0.03454, 0.9623, 0.03748, 0.9623, 0.03748, 0.9636, 0.03454, 0.9623, 0.03454, 0.9609, 0.03748, 0.9609, 0.03748, 0.9623, 0.03747, 0.9717, 0.03747, 0.9703, 0.04041, 0.9703, 0.04041, 0.9717, 0.03747, 0.9703, 0.03747, 0.969, 0.04041, 0.969, 0.04041, 0.9703, 0.03747, 0.969, 0.03748, 0.9676, 0.04041, 0.9676, 0.04041, 0.969, 0.03748, 0.9676, 0.03748, 0.9663, 0.04041, 0.9663, 0.04041, 0.9676, 0.03748, 0.9663, 0.03748, 0.965, 0.04041, 0.9649, 0.04041, 0.9663, 0.03748, 0.965, 0.03748, 0.9636, 0.04041, 0.9636, 0.04041, 0.9649, 0.03748, 0.9636, 0.03748, 0.9623, 0.04041, 0.9623, 0.04041, 0.9636, 0.03748, 0.9623, 0.03748, 0.9609, 0.04041, 0.9609, 0.04041, 0.9623, 0.0898, 0.9482, 0.0871, 0.9482, 0.0871, 0.9468, 0.0898, 0.9468, 0.0898, 0.9468, 0.0871, 0.9468, 0.0871, 0.9455, 0.0898, 0.9455, 0.0898, 0.9455, 0.0871, 0.9455, 0.0871, 0.9442, 0.0898, 0.9442, 0.0884, 0.9626, 0.08546, 0.9626, 0.08546, 0.9612, 0.0884, 0.9612, 0.0884, 0.9612, 0.08546, 0.9612, 0.08546, 0.9599, 0.0884, 0.9599, 0.0884, 0.9599, 0.08546, 0.9599, 0.08546, 0.9586, 0.0884, 0.9586, 0.0884, 0.9586, 0.08546, 0.9586, 0.08546, 0.9572, 0.0884, 0.9572, 0.0884, 0.9572, 0.08546, 0.9572, 0.08546, 0.9559, 0.0884, 0.9559, 0.04664, 0.9437, 0.04664, 0.9473, 0.04533, 0.9473, 0.04533, 0.9437, 0.04533, 0.9437, 0.04533, 0.9473, 0.04402, 0.9473, 0.04402, 0.9437, 0.04402, 0.9437, 0.04402, 0.9473, 0.04271, 0.9473, 0.04271, 0.9437, 0.04271, 0.9437, 0.04271, 0.9473, 0.04139, 0.9473, 0.04139, 0.9437, 0.04139, 0.9437, 0.04139, 0.9473, 0.04008, 0.9473, 0.04008, 0.9437, 0.04008, 0.9437, 0.04008, 0.9473, 0.03877, 0.9473, 0.03877, 0.9437, 0.03877, 0.9437, 0.03877, 0.9473, 0.03745, 0.9473, 0.03745, 0.9437, 0.03745, 0.9437, 0.03745, 0.9473, 0.03614, 0.9473, 0.03614, 0.9437, 0.07471, 0.9209, 0.07471, 0.9211, 0.0734, 0.9211, 0.0734, 0.9209, 0.0734, 0.9209, 0.0734, 0.9211, 0.07208, 0.9211, 0.07208, 0.9209, 0.07208, 0.9209, 0.07208, 0.9211, 0.07077, 0.9211, 0.07077, 0.9209, 0.07077, 0.9209, 0.07077, 0.9211, 0.06946, 0.9211, 0.06946, 0.9209, 0.06946, 0.9209, 0.06946, 0.9211, 0.06815, 0.9211, 0.06815, 0.9209, 0.06815, 0.9209, 0.06815, 0.9211, 0.06683, 0.9211, 0.06683, 0.9209, 0.06683, 0.9209, 0.06683, 0.9211, 0.06552, 0.9211, 0.06552, 0.9209, 0.06552, 0.9209, 0.06552, 0.9211, 0.06421, 0.9211, 0.06421, 0.9209, 0.07471, 0.9211, 0.07471, 0.9247, 0.0734, 0.9247, 0.0734, 0.9211, 0.0734, 0.9211, 0.0734, 0.9247, 0.07208, 0.9247, 0.07208, 0.9211, 0.07208, 0.9211, 0.07208, 0.9247, 0.07077, 0.9247, 0.07077, 0.9211, 0.07077, 0.9211, 0.07077, 0.9247, 0.06946, 0.9247, 0.06946, 0.9211, 0.06946, 0.9211, 0.06946, 0.9247, 0.06815, 0.9247, 0.06815, 0.9211, 0.06815, 0.9211, 0.06815, 0.9247, 0.06683, 0.9247, 0.06683, 0.9211, 0.06683, 0.9211, 0.06683, 0.9247, 0.06552, 0.9247, 0.06552, 0.9211, 0.06552, 0.9211, 0.06552, 0.9247, 0.06421, 0.9247, 0.06421, 0.9211, 0.04664, 0.9435, 0.04664, 0.9437, 0.04533, 0.9437, 0.04533, 0.9435, 0.04533, 0.9435, 0.04533, 0.9437, 0.04402, 0.9437, 0.04402, 0.9435, 0.04402, 0.9435, 0.04402, 0.9437, 0.04271, 0.9437, 0.04271, 0.9435, 0.04271, 0.9435, 0.04271, 0.9437, 0.04139, 0.9437, 0.04139, 0.9435, 0.04139, 0.9435, 0.04139, 0.9437, 0.04008, 0.9437, 0.04008, 0.9435, 0.04008, 0.9435, 0.04008, 0.9437, 0.03877, 0.9437, 0.03877, 0.9435, 0.03877, 0.9435, 0.03877, 0.9437, 0.03745, 0.9437, 0.03745, 0.9435, 0.03745, 0.9435, 0.03745, 0.9437, 0.03614, 0.9437, 0.03614, 0.9435, 0.08546, 0.9666, 0.08526, 0.9666, 0.08526, 0.9653, 0.08546, 0.9653, 0.08546, 0.9653, 0.08526, 0.9653, 0.08526, 0.9639, 0.08546, 0.9639, 0.08546, 0.9639, 0.08526, 0.9639, 0.08526, 0.9626, 0.08546, 0.9626, 0.08546, 0.9626, 0.08526, 0.9626, 0.08526, 0.9612, 0.08546, 0.9612, 0.08546, 0.9612, 0.08526, 0.9612, 0.08526, 0.9599, 0.08546, 0.9599, 0.08546, 0.9599, 0.08526, 0.9599, 0.08526, 0.9586, 0.08546, 0.9586, 0.08546, 0.9586, 0.08526, 0.9586, 0.08526, 0.9572, 0.08546, 0.9572, 0.08546, 0.9572, 0.08526, 0.9572, 0.08526, 0.9559, 0.08546, 0.9559, 0.04041, 0.9717, 0.04041, 0.9703, 0.04062, 0.9703, 0.04062, 0.9717, 0.04041, 0.9703, 0.04041, 0.969, 0.04062, 0.969, 0.04062, 0.9703, 0.04041, 0.969, 0.04041, 0.9676, 0.04062, 0.9676, 0.04062, 0.969, 0.04041, 0.9676, 0.04041, 0.9663, 0.04062, 0.9663, 0.04062, 0.9676, 0.04041, 0.9663, 0.04041, 0.9649, 0.04062, 0.9649, 0.04062, 0.9663, 0.04041, 0.9649, 0.04041, 0.9636, 0.04062, 0.9636, 0.04062, 0.9649, 0.04041, 0.9636, 0.04041, 0.9623, 0.04062, 0.9623, 0.04062, 0.9636, 0.04041, 0.9623, 0.04041, 0.9609, 0.04062, 0.9609, 0.04062, 0.9623, 0.04664, 0.9473, 0.04664, 0.9475, 0.04533, 0.9475, 0.04533, 0.9473, 0.04533, 0.9473, 0.04533, 0.9475, 0.04402, 0.9475, 0.04402, 0.9473, 0.04402, 0.9473, 0.04402, 0.9475, 0.04271, 0.9475, 0.04271, 0.9473, 0.04271, 0.9473, 0.04271, 0.9475, 0.04139, 0.9475, 0.04139, 0.9473, 0.04139, 0.9473, 0.04139, 0.9475, 0.04008, 0.9475, 0.04008, 0.9473, 0.04008, 0.9473, 0.04008, 0.9475, 0.03877, 0.9475, 0.03877, 0.9473, 0.03877, 0.9473, 0.03877, 0.9475, 0.03745, 0.9475, 0.03745, 0.9473, 0.03745, 0.9473, 0.03745, 0.9475, 0.03614, 0.9475, 0.03614, 0.9473, 0.07471, 0.9149, 0.07471, 0.9209, 0.0734, 0.9209, 0.0734, 0.9149, 0.0734, 0.9149, 0.0734, 0.9209, 0.07208, 0.9209, 0.07208, 0.9149, 0.07208, 0.9149, 0.07208, 0.9209, 0.07077, 0.9209, 0.07077, 0.9149, 0.07077, 0.9149, 0.07077, 0.9209, 0.06946, 0.9209, 0.06946, 0.9149, 0.06946, 0.9149, 0.06946, 0.9209, 0.06815, 0.9209, 0.06815, 0.9149, 0.06815, 0.9149, 0.06815, 0.9209, 0.06683, 0.9209, 0.06683, 0.9149, 0.06683, 0.9149, 0.06683, 0.9209, 0.06552, 0.9209, 0.06552, 0.9149, 0.06552, 0.9149, 0.06552, 0.9209, 0.06421, 0.9209, 0.06421, 0.9149, 0.04664, 0.9394, 0.04664, 0.9435, 0.04533, 0.9435, 0.04533, 0.9394, 0.04533, 0.9394, 0.04533, 0.9435, 0.04402, 0.9435, 0.04402, 0.9394, 0.04402, 0.9394, 0.04402, 0.9435, 0.04271, 0.9435, 0.04271, 0.9394, 0.04271, 0.9394, 0.04271, 0.9435, 0.04139, 0.9435, 0.0414, 0.9394, 0.0414, 0.9394, 0.04139, 0.9435, 0.04008, 0.9435, 0.04009, 0.9394, 0.04009, 0.9394, 0.04008, 0.9435, 0.03877, 0.9435, 0.03878, 0.9394, 0.03878, 0.9394, 0.03877, 0.9435, 0.03745, 0.9435, 0.03747, 0.9394, 0.03747, 0.9394, 0.03745, 0.9435, 0.03614, 0.9435, 0.03616, 0.9394, 0.07471, 0.9247, 0.07471, 0.9249, 0.0734, 0.9249, 0.0734, 0.9247, 0.0734, 0.9247, 0.0734, 0.9249, 0.07208, 0.9249, 0.07208, 0.9247, 0.07208, 0.9247, 0.07208, 0.9249, 0.07077, 0.9249, 0.07077, 0.9247, 0.07077, 0.9247, 0.07077, 0.9249, 0.06946, 0.9249, 0.06946, 0.9247, 0.06946, 0.9247, 0.06946, 0.9249, 0.06815, 0.9249, 0.06815, 0.9247, 0.06815, 0.9247, 0.06815, 0.9249, 0.06683, 0.9249, 0.06683, 0.9247, 0.06683, 0.9247, 0.06683, 0.9249, 0.06552, 0.9249, 0.06552, 0.9247, 0.06552, 0.9247, 0.06552, 0.9249, 0.06421, 0.9249, 0.06421, 0.9247, 0.04062, 0.9717, 0.04062, 0.9703, 0.04257, 0.9703, 0.04257, 0.9717, 0.04062, 0.9703, 0.04062, 0.969, 0.04257, 0.969, 0.04257, 0.9703, 0.04062, 0.969, 0.04062, 0.9676, 0.04257, 0.9676, 0.04257, 0.969, 0.04062, 0.9676, 0.04062, 0.9663, 0.04257, 0.9663, 0.04257, 0.9676, 0.04062, 0.9663, 0.04062, 0.9649, 0.04257, 0.9649, 0.04257, 0.9663, 0.04062, 0.9649, 0.04062, 0.9636, 0.04257, 0.9636, 0.04257, 0.9649, 0.04062, 0.9636, 0.04062, 0.9623, 0.04257, 0.9623, 0.04257, 0.9636, 0.04062, 0.9623, 0.04062, 0.9609, 0.04257, 0.9609, 0.04257, 0.9623, 0.09134, 0.9545, 0.09266, 0.9545, 0.09266, 0.9627, 0.09134, 0.9627, 0.09642, 0.9652, 0.09642, 0.957, 0.09711, 0.957, 0.09711, 0.9652, 0.09278, 0.9614, 0.09409, 0.9614, 0.09409, 0.9696, 0.09277, 0.9696, 0.09134, 0.9627, 0.09266, 0.9627, 0.09266, 0.971, 0.09134, 0.971, 0.07303, 0.9612, 0.07303, 0.9626, 0.07234, 0.9626, 0.07234, 0.9612, 0.09409, 0.9614, 0.0954, 0.9614, 0.0954, 0.9696, 0.09409, 0.9696, 0.09598, 0.9171, 0.09598, 0.9089, 0.09667, 0.9088, 0.09667, 0.9171, 0.07303, 0.9545, 0.08189, 0.9545, 0.08189, 0.9559, 0.07303, 0.9559, 0.07303, 0.9559, 0.08189, 0.9559, 0.08189, 0.9572, 0.07303, 0.9572, 0.07303, 0.9572, 0.08189, 0.9572, 0.08189, 0.9586, 0.07303, 0.9586, 0.07303, 0.9586, 0.08189, 0.9586, 0.08189, 0.9599, 0.07303, 0.9599, 0.07303, 0.9599, 0.08189, 0.9599, 0.08189, 0.9612, 0.07303, 0.9612, 0.07303, 0.9612, 0.08189, 0.9612, 0.08189, 0.9626, 0.07303, 0.9626, 0.07303, 0.9626, 0.08189, 0.9626, 0.08189, 0.9639, 0.07303, 0.9639, 0.07303, 0.9639, 0.08189, 0.9639, 0.08189, 0.9653, 0.07303, 0.9653, 0.07471, 0.929, 0.07471, 0.9381, 0.0734, 0.9381, 0.0734, 0.929, 0.0734, 0.929, 0.0734, 0.9381, 0.07208, 0.9381, 0.07208, 0.929, 0.07208, 0.929, 0.07208, 0.9381, 0.07077, 0.9381, 0.07077, 0.929, 0.07077, 0.929, 0.07077, 0.9381, 0.06946, 0.9381, 0.06946, 0.929, 0.06946, 0.929, 0.06946, 0.9381, 0.06815, 0.9381, 0.06815, 0.929, 0.06815, 0.929, 0.06815, 0.9381, 0.06683, 0.9381, 0.06683, 0.929, 0.06683, 0.929, 0.06683, 0.9381, 0.06552, 0.9381, 0.06552, 0.929, 0.06552, 0.929, 0.06552, 0.9381, 0.06421, 0.9381, 0.06421, 0.929, 0.09555, 0.927, 0.09623, 0.927, 0.09623, 0.9283, 0.09555, 0.9283, 0.09555, 0.9283, 0.09623, 0.9283, 0.09623, 0.9297, 0.09555, 0.9297, 0.09555, 0.9297, 0.09623, 0.9297, 0.09623, 0.931, 0.09555, 0.931, 0.09555, 0.931, 0.09623, 0.931, 0.09623, 0.9324, 0.09555, 0.9324, 0.09555, 0.9324, 0.09623, 0.9324, 0.09623, 0.9337, 0.09555, 0.9337, 0.09555, 0.9337, 0.09623, 0.9337, 0.09623, 0.935, 0.09555, 0.9351, 0.09555, 0.9351, 0.09623, 0.935, 0.09623, 0.9364, 0.09555, 0.9364, 0.09555, 0.9364, 0.09623, 0.9364, 0.09623, 0.9377, 0.09554, 0.9377, 0.0561, 0.9684, 0.04806, 0.9684, 0.04806, 0.9671, 0.0561, 0.9671, 0.0561, 0.9658, 0.04806, 0.9658, 0.04806, 0.9644, 0.0561, 0.9644, 0.0561, 0.9631, 0.04806, 0.9631, 0.04806, 0.9617, 0.0561, 0.9617, 0.0561, 0.9604, 0.04806, 0.9604, 0.04806, 0.959, 0.0561, 0.959, 0.08526, 0.9666, 0.08331, 0.9666, 0.08331, 0.9653, 0.08526, 0.9653, 0.08526, 0.9653, 0.08331, 0.9653, 0.08331, 0.9639, 0.08526, 0.9639, 0.08526, 0.9639, 0.08331, 0.9639, 0.08331, 0.9626, 0.08526, 0.9626, 0.08526, 0.9626, 0.08331, 0.9626, 0.08331, 0.9612, 0.08526, 0.9612, 0.08526, 0.9612, 0.08331, 0.9612, 0.08331, 0.9599, 0.08526, 0.9599, 0.08526, 0.9599, 0.08331, 0.9599, 0.08331, 0.9586, 0.08526, 0.9586, 0.08526, 0.9586, 0.08331, 0.9586, 0.08331, 0.9572, 0.08526, 0.9572, 0.08526, 0.9572, 0.08331, 0.9572, 0.08331, 0.9559, 0.08526, 0.9559, 0.07471, 0.9249, 0.07471, 0.929, 0.0734, 0.929, 0.0734, 0.9249, 0.0734, 0.9249, 0.0734, 0.929, 0.07208, 0.929, 0.07208, 0.9249, 0.07208, 0.9249, 0.07208, 0.929, 0.07077, 0.929, 0.07077, 0.9249, 0.07077, 0.9249, 0.07077, 0.929, 0.06946, 0.929, 0.06946, 0.9249, 0.06946, 0.9249, 0.06946, 0.929, 0.06815, 0.929, 0.06815, 0.9249, 0.06815, 0.9249, 0.06815, 0.929, 0.06683, 0.929, 0.06683, 0.9249, 0.06683, 0.9249, 0.06683, 0.929, 0.06552, 0.929, 0.06552, 0.9249, 0.06552, 0.9249, 0.06552, 0.929, 0.06421, 0.929, 0.06421, 0.9249, 0.04664, 0.9535, 0.04664, 0.9596, 0.04533, 0.9596, 0.04533, 0.9535, 0.04533, 0.9535, 0.04533, 0.9596, 0.04402, 0.9596, 0.04402, 0.9535, 0.04402, 0.9535, 0.04402, 0.9596, 0.04271, 0.9596, 0.04271, 0.9535, 0.04271, 0.9535, 0.04271, 0.9596, 0.04139, 0.9596, 0.04139, 0.9535, 0.04139, 0.9535, 0.04139, 0.9596, 0.04008, 0.9596, 0.04008, 0.9535, 0.04008, 0.9535, 0.04008, 0.9596, 0.03877, 0.9596, 0.03877, 0.9535, 0.03877, 0.9535, 0.03877, 0.9596, 0.03745, 0.9596, 0.03745, 0.9535, 0.03745, 0.9535, 0.03745, 0.9596, 0.03614, 0.9596, 0.03614, 0.9535, 0.07471, 0.9381, 0.07471, 0.9388, 0.0734, 0.9388, 0.0734, 0.9381, 0.0734, 0.9381, 0.0734, 0.9388, 0.07208, 0.9388, 0.07208, 0.9381, 0.07208, 0.9381, 0.07208, 0.9388, 0.07077, 0.9388, 0.07077, 0.9381, 0.07077, 0.9381, 0.07077, 0.9388, 0.06946, 0.9388, 0.06946, 0.9381, 0.06946, 0.9381, 0.06946, 0.9388, 0.06815, 0.9388, 0.06815, 0.9381, 0.06815, 0.9381, 0.06815, 0.9388, 0.06683, 0.9388, 0.06683, 0.9381, 0.06683, 0.9381, 0.06683, 0.9388, 0.06552, 0.9388, 0.06552, 0.9381, 0.06552, 0.9381, 0.06552, 0.9388, 0.06421, 0.9388, 0.06421, 0.9381, 0.08331, 0.9666, 0.08189, 0.9666, 0.08189, 0.9653, 0.08331, 0.9653, 0.08331, 0.9653, 0.08189, 0.9653, 0.08189, 0.9639, 0.08331, 0.9639, 0.08331, 0.9639, 0.08189, 0.9639, 0.08189, 0.9626, 0.08331, 0.9626, 0.08331, 0.9626, 0.08189, 0.9626, 0.08189, 0.9612, 0.08331, 0.9612, 0.08331, 0.9612, 0.08189, 0.9612, 0.08189, 0.9599, 0.08331, 0.9599, 0.08331, 0.9599, 0.08189, 0.9599, 0.08189, 0.9586, 0.08331, 0.9586, 0.08331, 0.9586, 0.08189, 0.9586, 0.08189, 0.9572, 0.08331, 0.9572, 0.08331, 0.9572, 0.08189, 0.9572, 0.08189, 0.9559, 0.08331, 0.9559, 0.04806, 0.9684, 0.04664, 0.9684, 0.04664, 0.9671, 0.04806, 0.9671, 0.04806, 0.9671, 0.04664, 0.9671, 0.04664, 0.9658, 0.04806, 0.9658, 0.04806, 0.9658, 0.04664, 0.9658, 0.04664, 0.9644, 0.04806, 0.9644, 0.04806, 0.9644, 0.04664, 0.9644, 0.04664, 0.9631, 0.04806, 0.9631, 0.04806, 0.9631, 0.04664, 0.9631, 0.04664, 0.9617, 0.04806, 0.9617, 0.04806, 0.9617, 0.04664, 0.9617, 0.04664, 0.9604, 0.04806, 0.9604, 0.04806, 0.9604, 0.04664, 0.9604, 0.04664, 0.959, 0.04806, 0.959, 0.04806, 0.959, 0.04664, 0.959, 0.04664, 0.9577, 0.04806, 0.9577, 0.09598, 0.9253, 0.09598, 0.9171, 0.09667, 0.9171, 0.09667, 0.9253, 0.07303, 0.9639, 0.07303, 0.9653, 0.07234, 0.9653, 0.07234, 0.9639, 0.09642, 0.9543, 0.09642, 0.9461, 0.09711, 0.9461, 0.09711, 0.9543, 0.07303, 0.9559, 0.07303, 0.9572, 0.07234, 0.9572, 0.07234, 0.9559, 0.09623, 0.9352, 0.09623, 0.927, 0.09692, 0.927, 0.09692, 0.9352, 0.09667, 0.9253, 0.09667, 0.9171, 0.09736, 0.9171, 0.09736, 0.9253, 0.07303, 0.9586, 0.07303, 0.9599, 0.07234, 0.9599, 0.07234, 0.9586, 0.09623, 0.9434, 0.09623, 0.9352, 0.09692, 0.9352, 0.09692, 0.9434, 0.09736, 0.9088, 0.09736, 0.917, 0.09667, 0.9171, 0.09667, 0.9088, 0.03745, 0.9475, 0.03745, 0.9535, 0.03614, 0.9535, 0.03614, 0.9475, 0.03877, 0.9475, 0.03877, 0.9535, 0.03745, 0.9535, 0.03745, 0.9475, 0.04008, 0.9475, 0.04008, 0.9535, 0.03877, 0.9535, 0.03877, 0.9475, 0.04139, 0.9475, 0.04139, 0.9535, 0.04008, 0.9535, 0.04008, 0.9475, 0.04271, 0.9475, 0.04271, 0.9535, 0.04139, 0.9535, 0.04139, 0.9475, 0.04402, 0.9475, 0.04402, 0.9535, 0.04271, 0.9535, 0.04271, 0.9475, 0.04533, 0.9475, 0.04533, 0.9535, 0.04402, 0.9535, 0.04402, 0.9475, 0.04664, 0.9475, 0.04664, 0.9535, 0.04533, 0.9535, 0.04533, 0.9475, 0.06552, 0.9088, 0.06552, 0.9149, 0.06421, 0.9149, 0.06421, 0.9088, 0.06683, 0.9088, 0.06683, 0.9149, 0.06552, 0.9149, 0.06552, 0.9088, 0.06815, 0.9088, 0.06815, 0.9149, 0.06683, 0.9149, 0.06683, 0.9088, 0.06946, 0.9088, 0.06946, 0.9149, 0.06815, 0.9149, 0.06815, 0.9088, 0.07077, 0.9088, 0.07077, 0.9149, 0.06946, 0.9149, 0.06946, 0.9088, 0.07208, 0.9088, 0.07208, 0.9149, 0.07077, 0.9149, 0.07077, 0.9088, 0.0734, 0.9088, 0.0734, 0.9149, 0.07208, 0.9149, 0.07208, 0.9088, 0.07471, 0.9088, 0.07471, 0.9149, 0.0734, 0.9149, 0.0734, 0.9088, 0.06646, 0.9687, 0.06646, 0.9627, 0.0694, 0.9627, 0.0694, 0.9687, 0.07471, 0.9268, 0.07765, 0.9268, 0.07765, 0.9328, 0.07471, 0.9328, 0.06626, 0.9687, 0.06626, 0.9627, 0.06646, 0.9627, 0.06646, 0.9687, 0.07765, 0.9268, 0.08059, 0.9268, 0.08059, 0.9328, 0.07765, 0.9328, 0.08059, 0.9268, 0.08079, 0.9268, 0.08079, 0.9328, 0.08059, 0.9328, 0.06431, 0.9687, 0.06431, 0.9627, 0.06626, 0.9627, 0.06626, 0.9687, 0.06289, 0.9687, 0.06289, 0.9627, 0.06431, 0.9627, 0.06431, 0.9687, 0.06421, 0.9088, 0.06421, 0.9149, 0.06289, 0.9149, 0.06289, 0.9088, 0.0694, 0.9687, 0.0694, 0.9627, 0.07234, 0.9627, 0.07234, 0.9687, 0.08079, 0.9268, 0.08274, 0.9268, 0.08274, 0.9328, 0.08079, 0.9328, 0.08274, 0.9268, 0.08416, 0.9268, 0.08416, 0.9328, 0.08274, 0.9328, 0.03614, 0.9475, 0.03614, 0.9535, 0.03483, 0.9535, 0.03483, 0.9475, 0.3449, 0.9245, 0.3449, 0.9186, 0.345, 0.9185, 0.345, 0.9245, 0.3138, 0.9539, 0.3138, 0.9566, 0.3137, 0.9566, 0.3137, 0.9539, 0.2962, 0.9572, 0.2949, 0.9572, 0.2949, 0.9571, 0.2962, 0.9571, 0.3133, 0.9537, 0.3132, 0.9478, 0.3134, 0.9478, 0.3134, 0.9538, 0.3423, 0.9186, 0.3411, 0.9186, 0.3411, 0.9185, 0.3423, 0.9185, 0.2975, 0.9573, 0.2962, 0.9572, 0.2962, 0.9571, 0.2976, 0.9571, 0.3436, 0.9186, 0.3423, 0.9186, 0.3423, 0.9185, 0.3436, 0.9185, 0.3136, 0.9478, 0.3136, 0.9508, 0.3135, 0.9508, 0.3135, 0.9478, 0.3136, 0.9508, 0.3136, 0.9538, 0.3135, 0.9538, 0.3135, 0.9508, 0.3449, 0.9186, 0.3436, 0.9186, 0.3436, 0.9185, 0.345, 0.9185, 0.3412, 0.9305, 0.3412, 0.9366, 0.3411, 0.9367, 0.3411, 0.9305, 0.3439, 0.9366, 0.3439, 0.9305, 0.344, 0.9305, 0.344, 0.9367, 0.3353, 0.9445, 0.3353, 0.9459, 0.3352, 0.9459, 0.3352, 0.9445, 0.3353, 0.9431, 0.3353, 0.9445, 0.3352, 0.9445, 0.3352, 0.9431, 0.3353, 0.9419, 0.3353, 0.9431, 0.3352, 0.9431, 0.3352, 0.9418, 0.338, 0.9459, 0.338, 0.9445, 0.3381, 0.9445, 0.3381, 0.9459, 0.338, 0.9445, 0.338, 0.9431, 0.3381, 0.9431, 0.3381, 0.9445, 0.338, 0.9431, 0.338, 0.9419, 0.3381, 0.9418, 0.3381, 0.9431, 0.338, 0.9419, 0.3353, 0.9419, 0.3352, 0.9418, 0.3381, 0.9418, 0.3412, 0.9366, 0.3439, 0.9366, 0.344, 0.9367, 0.3411, 0.9367, 0.3378, 0.9519, 0.3391, 0.9519, 0.3392, 0.952, 0.3378, 0.952, 0.2949, 0.9572, 0.2936, 0.9572, 0.2936, 0.9571, 0.2949, 0.9571, 0.3391, 0.9519, 0.3391, 0.9459, 0.3392, 0.9459, 0.3392, 0.952, 0.3139, 0.9539, 0.3139, 0.9566, 0.3138, 0.9566, 0.3138, 0.9539, 0.312, 0.9537, 0.3133, 0.9537, 0.3134, 0.9538, 0.312, 0.9539, 0.3365, 0.9519, 0.3378, 0.9519, 0.3378, 0.952, 0.3365, 0.9521, 0.3107, 0.9537, 0.312, 0.9537, 0.312, 0.9539, 0.3107, 0.9539, 0.3352, 0.9519, 0.3365, 0.9519, 0.3365, 0.9521, 0.3352, 0.9521, 0.2975, 0.9633, 0.2975, 0.9573, 0.2976, 0.9571, 0.2976, 0.9633, 0.3095, 0.9537, 0.3107, 0.9537, 0.3107, 0.9539, 0.3095, 0.9539, 0.203, 0.9341, 0.1989, 0.935, 0.1989, 0.918, 0.203, 0.918, 0.2089, 0.9132, 0.2048, 0.9132, 0.2048, 0.9011, 0.2089, 0.9011, 0.2433, 0.8979, 0.2392, 0.8979, 0.2392, 0.8809, 0.2433, 0.8818, 0.2089, 0.9383, 0.2089, 0.9274, 0.2098, 0.9274, 0.2098, 0.9383, 0.1989, 0.9468, 0.1871, 0.9468, 0.1871, 0.931, 0.1989, 0.931, 0.1614, 0.9316, 0.1732, 0.9316, 0.1732, 0.9486, 0.1614, 0.9486, 0.1728, 0.9601, 0.1762, 0.9601, 0.1768, 0.9607, 0.1726, 0.9607, 0.1725, 0.9492, 0.1714, 0.9492, 0.1708, 0.9486, 0.1721, 0.9486, 0.1714, 0.9492, 0.1714, 0.9601, 0.1708, 0.9607, 0.1708, 0.9486, 0.1762, 0.9601, 0.1762, 0.9492, 0.1768, 0.9486, 0.1768, 0.9607, 0.05846, 0.9394, 0.06181, 0.9394, 0.06181, 0.9503, 0.05846, 0.9503, 0.2087, 0.9143, 0.2087, 0.9132, 0.2096, 0.9132, 0.2096, 0.9143, 0.2098, 0.9383, 0.2098, 0.9492, 0.2089, 0.9492, 0.2089, 0.9383, 0.1573, 0.9615, 0.1573, 0.958, 0.1582, 0.958, 0.1582, 0.9615, 0.1573, 0.9618, 0.1573, 0.9615, 0.1582, 0.9615, 0.1582, 0.9618, 0.2087, 0.9182, 0.2087, 0.9147, 0.2096, 0.9147, 0.2096, 0.9182, 0.291, 0.9555, 0.291, 0.9446, 0.2917, 0.9446, 0.2917, 0.9555, 0.1762, 0.9492, 0.1728, 0.9492, 0.1726, 0.9486, 0.1768, 0.9486, 0.1725, 0.9601, 0.1728, 0.9601, 0.1726, 0.9607, 0.1721, 0.9607, 0.2035, 0.918, 0.203, 0.918, 0.203, 0.9019, 0.2035, 0.902, 0.2094, 0.9132, 0.2089, 0.9132, 0.2089, 0.9011, 0.2094, 0.9011, 0.2035, 0.934, 0.203, 0.9341, 0.203, 0.918, 0.2035, 0.918, 0.2048, 0.9338, 0.2035, 0.934, 0.2035, 0.918, 0.2048, 0.918, 0.2107, 0.9132, 0.2094, 0.9132, 0.2094, 0.9011, 0.2107, 0.9011, 0.2048, 0.918, 0.2035, 0.918, 0.2035, 0.902, 0.2048, 0.9023, 0.1714, 0.9601, 0.1725, 0.9601, 0.1721, 0.9607, 0.1708, 0.9607, 0.1492, 0.9011, 0.1492, 0.9011, 0.1492, 0.9011, 0.1492, 0.9011, 0.1573, 0.9629, 0.1573, 0.9618, 0.1582, 0.9618, 0.1582, 0.9629, 0.2087, 0.9147, 0.2087, 0.9143, 0.2096, 0.9143, 0.2096, 0.9147, 0.1728, 0.9492, 0.1725, 0.9492, 0.1721, 0.9486, 0.1726, 0.9486, 0.2002, 0.9361, 0.1998, 0.9361, 0.1998, 0.9354, 0.2002, 0.9354, 0.1492, 0.9011, 0.1492, 0.9011, 0.1492, 0.9011, 0.1492, 0.9011, 0.1492, 0.9011, 0.1492, 0.9011, 0.1492, 0.9011, 0.1492, 0.9011, 0.1492, 0.9011, 0.1492, 0.9011, 0.1492, 0.9011, 0.1492, 0.9011, 0.2926, 0.9255, 0.2922, 0.9255, 0.2922, 0.9146, 0.2926, 0.9146, 0.06289, 0.9503, 0.06182, 0.9503, 0.06182, 0.9394, 0.06289, 0.9394, 0.2101, 0.9274, 0.2101, 0.9383, 0.2098, 0.9383, 0.2098, 0.9274, 0.2101, 0.9637, 0.2101, 0.9529, 0.2104, 0.9529, 0.2104, 0.9637, 0.1998, 0.9361, 0.1995, 0.9361, 0.1995, 0.9354, 0.1998, 0.9354, 0.1989, 0.9365, 0.1989, 0.9354, 0.1992, 0.9354, 0.1992, 0.9365, 0.1995, 0.9354, 0.1995, 0.9365, 0.1992, 0.9365, 0.1992, 0.9354, 0.2917, 0.9337, 0.2917, 0.9446, 0.291, 0.9446, 0.291, 0.9337])
me_cube_001.materials.append(mat_color_palette)
me_cube_001.materials.append(mat_glass)
me_cube_001.use_remesh_fix_poles = True
me_cube_001.use_remesh_preserve_attributes = False
me_cube_001.use_mirror_vertex_groups = False
me_cube_001.update()
me_plane = bpy.data.meshes.new('Plane')
me_plane.from_pydata([(-1.0, 1.0, 0.0), (1.0, 1.0, 0.0), (-1.0, -0.9333, 0.0), (1.0, -0.9333, 0.0), (-1.0, -1.033, 0.0), (1.0, -1.033, 0.0), (-0.6027, -1.033, 0.03333), (-0.1027, 1.0, 0.0), (-0.6027, 1.0, 0.0), (-1.0, -0.9333, 0.03333), (-0.1027, -0.9333, 0.0), (-0.6027, -0.9333, 0.0), (-0.6027, -0.9333, 0.03333), (-0.1027, -1.033, 0.0), (-0.6027, -1.033, 0.0), (-1.0, -1.033, 0.03333), (1.0, -0.9333, 0.03333), (1.0, -1.033, 0.03333), (-0.1027, -0.9333, 0.03333), (-0.1027, -1.033, 0.03333), (-1.0, -0.9333, -0.01667), (-0.6027, -1.033, -0.01667), (-1.0, -1.033, -0.01667), (1.0, -0.9333, -0.01667), (1.0, -1.033, -0.01667), (-0.1027, -1.033, -0.01667), (-1.0, -0.9333, -0.03333), (-1.0, -1.033, -0.03333), (1.0, -0.9333, -0.03333), (1.0, -1.033, -0.03333), (-0.6027, -1.533, -0.01667), (-1.0, -1.533, -0.01667), (1.0, -1.533, -0.01667), (-0.1027, -1.533, -0.01667), (-0.1027, -1.533, -0.03333), (1.0, -1.533, -0.03333), (-0.6027, -1.533, -0.03333), (-1.0, -1.533, -0.03333), (-1.0, -1.117, -0.03333), (-1.0, -1.075, -0.03333), (-1.0, -1.075, -0.01667), (-1.0, -1.117, -0.01667), (1.0, -1.075, -0.01667), (1.0, -1.117, -0.01667), (-0.1027, -1.117, -0.01667), (-0.1027, -1.075, -0.01667), (1.0, -1.117, -0.03333), (1.0, -1.075, -0.03333), (-0.6027, -1.075, -0.01667), (-0.6027, -1.117, -0.01667), (-0.6027, -0.9333, 0.0), (-1.0, -0.9333, 0.0), (1.0, -0.9333, 0.0), (-0.1027, -0.9333, 0.0), (-0.6027, 0.9997, -0.01667), (-1.0, 0.9997, -0.01667), (1.0, 0.9997, -0.01667), (-0.1027, 0.9997, -0.01667), (-0.6027, 0.9997, -0.03333), (-1.0, 0.9997, -0.03333), (1.0, 0.9997, -0.03333), (-0.1027, 0.9997, -0.03333), (-1.0, -1.075, -0.1174), (-1.0, -1.033, -0.1174), (-0.1027, 0.9997, -0.1174), (-0.1027, -0.9333, -0.1174), (1.0, -0.9333, -0.1174), (1.0, 0.9997, -0.1174), (-0.6027, -0.9333, -0.1174), (-1.0, -0.9333, -0.1174), (-0.6027, -1.033, -0.1174), (1.0, -1.033, -0.1174), (-0.1027, -1.033, -0.1174), (-1.0, 0.9997, -0.1174), (-0.6027, 0.9997, -0.1174), (-0.6027, -1.533, -0.1174), (-1.0, -1.533, -0.1174), (1.0, -1.533, -0.1174), (-0.1027, -1.533, -0.1174), (-0.6027, -1.075, -0.1174), (1.0, -1.075, -0.1174), (-1.0, -1.117, -0.1174), (-0.6027, -1.117, -0.1174), (-0.1027, -1.075, -0.1174), (-0.1027, -1.117, -0.1174), (1.0, -1.117, -0.1174)], [], [(9, 12, 6, 15), (7, 1, 3, 10), (3, 5, 17, 16), (4, 14, 21, 22), (14, 4, 15, 6), (0, 8, 11, 2), (8, 7, 10, 11), (18, 16, 17, 19), (13, 10, 18, 19), (10, 3, 16, 18), (11, 14, 6, 12), (4, 2, 9, 15), (5, 13, 19, 17), (2, 11, 12, 9), (5, 3, 23, 24), (20, 22, 27, 26), (3, 10, 53, 52), (60, 61, 64, 67), (2, 4, 22, 20), (13, 5, 24, 25), (2, 20, 55, 51), (28, 23, 56, 60), (59, 26, 69, 73), (26, 27, 63, 69), (58, 59, 73, 74), (34, 36, 75, 78), (46, 47, 80, 85), (24, 23, 28, 29), (33, 32, 35, 34), (33, 30, 36, 34), (31, 30, 36, 37), (22, 21, 48, 40), (40, 48, 49, 41), (41, 49, 30, 31), (39, 38, 81, 62), (28, 60, 67, 66), (34, 35, 77, 78), (25, 21, 48, 45), (45, 48, 49, 44), (44, 49, 30, 33), (24, 29, 47, 42), (42, 47, 46, 43), (43, 46, 35, 32), (35, 46, 85, 77), (38, 37, 76, 81), (37, 36, 75, 76), (27, 22, 40, 39), (39, 40, 41, 38), (38, 41, 31, 37), (47, 29, 71, 80), (27, 39, 62, 63), (58, 61, 64, 74), (25, 24, 42, 45), (45, 42, 43, 44), (44, 43, 32, 33), (13, 25, 10), (14, 11, 21), (25, 21, 11, 10), (56, 57, 61, 60), (52, 53, 57, 56), (50, 53, 57, 54), (50, 51, 55, 54), (54, 55, 59, 58), (54, 57, 61, 58), (11, 2, 51, 50), (23, 3, 52, 56), (20, 26, 59, 55), (11, 10, 53, 50), (1, 3, 23, 56), (7, 1, 56, 57), (54, 8, 7, 57), (54, 8, 0, 55), (0, 2, 20, 55), (65, 68, 74, 64), (68, 65, 72, 70), (63, 70, 68, 69), (65, 72, 71, 66), (65, 66, 67, 64), (69, 68, 74, 73), (70, 72, 83, 79), (79, 83, 84, 82), (82, 84, 78, 75), (71, 72, 83, 80), (80, 83, 84, 85), (85, 84, 78, 77), (70, 63, 62, 79), (79, 62, 81, 82), (82, 81, 76, 75), (29, 28, 66, 71)])
_uv = me_plane.uv_layers.new(name='UVMap')
_uv.uv.foreach_set('vector', [0.1861, 0.958, 0.1861, 0.9694, 0.1833, 0.9694, 0.1833, 0.958, 0.183, 0.829, 0.1522, 0.829, 0.1522, 0.7736, 0.183, 0.7736, 0.1785, 0.953, 0.1785, 0.9559, 0.1776, 0.9559, 0.1776, 0.953, 0.1871, 0.9694, 0.1871, 0.958, 0.1875, 0.958, 0.1875, 0.9694, 0.1871, 0.958, 0.1871, 0.9694, 0.1861, 0.9694, 0.1861, 0.958, 0.2081, 0.829, 0.197, 0.829, 0.197, 0.7736, 0.2081, 0.7736, 0.197, 0.829, 0.183, 0.829, 0.183, 0.7736, 0.197, 0.7736, 0.2001, 0.9264, 0.2001, 0.958, 0.1973, 0.958, 0.1973, 0.9264, 0.1899, 0.9608, 0.1899, 0.958, 0.1908, 0.958, 0.1908, 0.9608, 0.201, 0.958, 0.201, 0.9264, 0.202, 0.9264, 0.202, 0.958, 0.1889, 0.958, 0.1889, 0.9608, 0.188, 0.9608, 0.188, 0.958, 0.1804, 0.9674, 0.1804, 0.9702, 0.1795, 0.9702, 0.1795, 0.9674, 0.201, 0.8948, 0.201, 0.9264, 0.2001, 0.9264, 0.2001, 0.8948, 0.1822, 0.9644, 0.1822, 0.953, 0.1832, 0.953, 0.1832, 0.9644, 0.1785, 0.9559, 0.1785, 0.953, 0.179, 0.953, 0.179, 0.9559, 0.3018, 0.9609, 0.3018, 0.9581, 0.3022, 0.9581, 0.3022, 0.9609, 0.201, 0.9264, 0.201, 0.958, 0.201, 0.958, 0.201, 0.9264, 0.5444, 0.8271, 0.5444, 0.8377, 0.5444, 0.8377, 0.5444, 0.8271, 0.1804, 0.9702, 0.1804, 0.9674, 0.1808, 0.9674, 0.1808, 0.9702, 0.201, 0.9264, 0.201, 0.8948, 0.2015, 0.8948, 0.2015, 0.9264, 0.1804, 0.9702, 0.1808, 0.9702, 0.1808, 0.9702, 0.1804, 0.9702, 0.3004, 0.9437, 0.2999, 0.9437, 0.2999, 0.9437, 0.3004, 0.9437, 0.5785, 0.8387, 0.5785, 0.8387, 0.5785, 0.8387, 0.5785, 0.8387, 0.5785, 0.8387, 0.5785, 0.8377, 0.5785, 0.8377, 0.5785, 0.8387, 0.5464, 0.7947, 0.5464, 0.7985, 0.5464, 0.7985, 0.5464, 0.7947, 0.5854, 0.8288, 0.5854, 0.8336, 0.5854, 0.8336, 0.5854, 0.8288, 0.5779, 0.8347, 0.5779, 0.8343, 0.5779, 0.8343, 0.5779, 0.8347, 0.2999, 0.9466, 0.2999, 0.9437, 0.3004, 0.9437, 0.3004, 0.9466, 0.3229, 0.8855, 0.3229, 0.9171, 0.3224, 0.9171, 0.3224, 0.8855, 0.3234, 0.9314, 0.3234, 0.9457, 0.3229, 0.9457, 0.3229, 0.9314, 0.3089, 0.9487, 0.3089, 0.9601, 0.3084, 0.9601, 0.3084, 0.9487, 0.2874, 0.9437, 0.2985, 0.9437, 0.2985, 0.9449, 0.2874, 0.9449, 0.06262, 0.9449, 0.07372, 0.9449, 0.07372, 0.9461, 0.06262, 0.9461, 0.2874, 0.9461, 0.2985, 0.9461, 0.2985, 0.9581, 0.2874, 0.9581, 0.5785, 0.8373, 0.5785, 0.8369, 0.5785, 0.8369, 0.5785, 0.8373, 0.5779, 0.8329, 0.5779, 0.8329, 0.5779, 0.8329, 0.5779, 0.8329, 0.5852, 0.8135, 0.5852, 0.824, 0.5852, 0.824, 0.5852, 0.8135, 0.2763, 0.9581, 0.2623, 0.9581, 0.2623, 0.9569, 0.2763, 0.9569, 0.05151, 0.9569, 0.03753, 0.9569, 0.03753, 0.9557, 0.05151, 0.9557, 0.2763, 0.9557, 0.2623, 0.9557, 0.2623, 0.9437, 0.2763, 0.9437, 0.2999, 0.9466, 0.3004, 0.9466, 0.3004, 0.9478, 0.2999, 0.9478, 0.2999, 0.9478, 0.3004, 0.9478, 0.3004, 0.949, 0.2999, 0.949, 0.2999, 0.949, 0.3004, 0.949, 0.3004, 0.9609, 0.2999, 0.9609, 0.5779, 0.8387, 0.5779, 0.8347, 0.5779, 0.8347, 0.5779, 0.8387, 0.5785, 0.8369, 0.5785, 0.8329, 0.5785, 0.8329, 0.5785, 0.8369, 0.5806, 0.8346, 0.5806, 0.8384, 0.5806, 0.8384, 0.5806, 0.8346, 0.3022, 0.9581, 0.3018, 0.9581, 0.3018, 0.9569, 0.3022, 0.9569, 0.3022, 0.9569, 0.3018, 0.9569, 0.3018, 0.9557, 0.3022, 0.9557, 0.3022, 0.9557, 0.3018, 0.9557, 0.3018, 0.9437, 0.3022, 0.9437, 0.5779, 0.8343, 0.5779, 0.8339, 0.5779, 0.8339, 0.5779, 0.8343, 0.5785, 0.8377, 0.5785, 0.8373, 0.5785, 0.8373, 0.5785, 0.8377, 0.5533, 0.7857, 0.5533, 0.7905, 0.5533, 0.7905, 0.5533, 0.7857, 0.3182, 0.9171, 0.3182, 0.9487, 0.3171, 0.9487, 0.3171, 0.9171, 0.09228, 0.9171, 0.09228, 0.9487, 0.09112, 0.9487, 0.09112, 0.9171, 0.3159, 0.9171, 0.3159, 0.9487, 0.3042, 0.9487, 0.3042, 0.9171, 0.1899, 0.9608, 0.1894, 0.9608, 0.1899, 0.958, 0.1889, 0.9608, 0.1889, 0.958, 0.1894, 0.9608, 0.1582, 0.8948, 0.1722, 0.8948, 0.1722, 0.8976, 0.1582, 0.8976, 0.2006, 0.9264, 0.2006, 0.958, 0.2001, 0.958, 0.2001, 0.9264, 0.201, 0.9264, 0.201, 0.958, 0.2006, 0.958, 0.2006, 0.9264, 0.2277, 0.8024, 0.2277, 0.8167, 0.2272, 0.8167, 0.2272, 0.8024, 0.207, 0.829, 0.207, 0.8404, 0.2066, 0.8404, 0.2066, 0.829, 0.2066, 0.829, 0.2066, 0.8404, 0.2061, 0.8404, 0.2061, 0.829, 0.2272, 0.8024, 0.2272, 0.8167, 0.2268, 0.8167, 0.2268, 0.8024, 0.1822, 0.953, 0.1822, 0.9644, 0.1822, 0.9644, 0.1822, 0.953, 0.179, 0.953, 0.1785, 0.953, 0.1785, 0.953, 0.179, 0.953, 0.3018, 0.9609, 0.3022, 0.9609, 0.3022, 0.9609, 0.3018, 0.9609, 0.197, 0.7736, 0.183, 0.7736, 0.183, 0.7736, 0.197, 0.7736, 0.1522, 0.829, 0.1522, 0.7736, 0.179, 0.953, 0.2999, 0.9437, 0.183, 0.829, 0.1522, 0.829, 0.2999, 0.9437, 0.2006, 0.958, 0.2272, 0.8024, 0.197, 0.829, 0.183, 0.829, 0.2006, 0.958, 0.2272, 0.8024, 0.197, 0.829, 0.2081, 0.829, 0.2066, 0.8404, 0.2081, 0.829, 0.2081, 0.7736, 0.1808, 0.9702, 0.1808, 0.9702, 0.5331, 0.7947, 0.5284, 0.7947, 0.5284, 0.7947, 0.5331, 0.7947, 0.5284, 0.7947, 0.5331, 0.7947, 0.5331, 0.7956, 0.5284, 0.7956, 0.5377, 0.7994, 0.5414, 0.7994, 0.5414, 0.8004, 0.5377, 0.8004, 0.5527, 0.7857, 0.5517, 0.7857, 0.5517, 0.7752, 0.5527, 0.7752, 0.5527, 0.7857, 0.5527, 0.7752, 0.5527, 0.7752, 0.5527, 0.7857, 0.5377, 0.8004, 0.5414, 0.8004, 0.5414, 0.8004, 0.5377, 0.8004, 0.5284, 0.7956, 0.5331, 0.7956, 0.5331, 0.796, 0.5284, 0.796, 0.5284, 0.796, 0.5331, 0.796, 0.5331, 0.7964, 0.5284, 0.7964, 0.5284, 0.7964, 0.5331, 0.7964, 0.5331, 0.8004, 0.5284, 0.8004, 0.5517, 0.7752, 0.5517, 0.7857, 0.5513, 0.7857, 0.5513, 0.7752, 0.5513, 0.7752, 0.5513, 0.7857, 0.551, 0.7857, 0.551, 0.7752, 0.551, 0.7752, 0.551, 0.7857, 0.5471, 0.7857, 0.5471, 0.7752, 0.5414, 0.7994, 0.5377, 0.7994, 0.5377, 0.799, 0.5414, 0.799, 0.5414, 0.799, 0.5377, 0.799, 0.5377, 0.7986, 0.5414, 0.7986, 0.5414, 0.7986, 0.5377, 0.7986, 0.5377, 0.7947, 0.5414, 0.7947, 0.5779, 0.8339, 0.5779, 0.8329, 0.5779, 0.8329, 0.5779, 0.8339])
me_plane.materials.append(mat_color_palette)
me_plane.use_remesh_fix_poles = True
me_plane.use_remesh_preserve_attributes = False
me_plane.use_mirror_vertex_groups = False
me_plane.update()
me_cylinder = bpy.data.meshes.new('Cylinder')
me_cylinder.from_pydata([(-0.2026, 0.4748, -0.6444), (0.1331, 0.001971, 7.132), (0.151, 0.3284, -0.6444), (0.2893, -0.04125, 7.135), (0.2974, -0.0252, -0.6444), (0.3295, -0.1785, 7.116), (0.151, -0.3787, -0.6444), (0.2358, -0.3303, 7.084), (-0.2026, -0.5252, -0.6444), (0.06034, -0.4085, 7.053), (-0.5561, -0.3787, -0.6444), (-0.1002, -0.366, 7.044), (-0.7026, -0.0252, -0.6444), (-0.1489, -0.2272, 7.066), (-0.5561, 0.3284, -0.6444), (-0.05098, -0.07467, 7.105), (0.02037, 0.6886, 1.296), (-0.165, 0.06822, 3.123), (-0.1934, -0.1112, 5.28), (-9.935e-05, -0.185, 5.284), (0.09072, -0.03749, 3.119), (0.3324, 0.5593, 1.296), (0.0513, -0.3677, 5.248), (0.1892, -0.3013, 3.114), (0.4617, 0.2473, 1.296), (-0.07153, -0.5604, 5.184), (0.0718, -0.5697, 3.113), (0.3324, -0.06475, 1.296), (-0.2978, -0.6403, 5.15), (-0.198, -0.682, 3.113), (0.02037, -0.194, 1.296), (-0.4807, -0.5426, 5.187), (-0.4611, -0.5729, 3.115), (-0.2917, -0.06475, 1.296), (-0.5206, -0.3337, 5.243), (-0.5582, -0.3082, 3.118), (-0.4209, 0.2473, 1.296), (-0.4046, -0.1634, 5.272), (-0.4333, -0.04284, 3.12), (-0.2917, 0.5593, 1.296), (-0.1782, -0.082, 4.958), (0.01897, -0.1611, 4.96), (0.0736, -0.3535, 4.926), (-0.0479, -0.5584, 4.867), (-0.2777, -0.644, 4.837), (-0.4672, -0.5376, 4.872), (-0.508, -0.3168, 4.927), (-0.3913, -0.1363, 4.954), (-1.747, -0.03627, 6.726), (-1.672, 0.08578, 6.752), (-1.659, 0.02554, 6.568), (-1.584, 0.1472, 6.593), (-1.847, -0.2247, 9.414), (1.373, -0.2267, 9.834), (-0.3221, 2.387, 9.025), (-2.365, 0.8121, 7.507), (-2.507, -1.738, 7.001), (-0.08938, -2.448, 8.835), (2.447, 1.415, 8.001), (0.5116, 1.963, 6.468), (-0.8557, -0.1298, 4.886), (-0.03772, -2.328, 5.705), (2.233, -1.395, 8.333), (1.787, -0.1386, 5.675), (-1.727, 0.7671, 5.57), (-0.8801, -0.7211, 6.048), (-2.79, -1.218, 6.089), (-3.891, 0.1207, 6.332), (-2.555, 1.724, 6.611), (-0.7123, 0.8878, 6.419), (-1.773, -1.231, 7.576), (-3.675, -0.9033, 7.907), (-3.821, 0.7095, 8.212), (-1.907, 1.55, 8.011), (-0.4523, 0.1864, 7.727), (-2.331, 0.06566, 8.764)], [], [(18, 1, 3, 19), (19, 3, 5, 22), (22, 5, 7, 25), (25, 7, 9, 28), (28, 9, 11, 31), (31, 11, 13, 34), (3, 1, 15, 13, 11, 9, 7, 5), (34, 13, 15, 37), (37, 15, 1, 18), (0, 2, 4, 6, 8, 10, 12, 14), (14, 39, 16, 0), (39, 38, 17, 16), (47, 37, 18, 40), (12, 36, 39, 14), (36, 35, 38, 39), (37, 47, 51, 49), (10, 33, 36, 12), (33, 32, 35, 36), (45, 31, 34, 46), (8, 30, 33, 10), (30, 29, 32, 33), (44, 28, 31, 45), (6, 27, 30, 8), (27, 26, 29, 30), (43, 25, 28, 44), (4, 24, 27, 6), (24, 23, 26, 27), (42, 22, 25, 43), (2, 21, 24, 4), (21, 20, 23, 24), (41, 19, 22, 42), (0, 16, 21, 2), (16, 17, 20, 21), (40, 18, 19, 41), (17, 40, 41, 20), (20, 41, 42, 23), (23, 42, 43, 26), (26, 43, 44, 29), (29, 44, 45, 32), (32, 45, 46, 35), (35, 46, 47, 38), (38, 47, 40, 17), (50, 48, 49, 51), (34, 37, 49, 48), (47, 46, 50, 51), (46, 34, 48, 50), (53, 54, 52), (54, 55, 52), (55, 56, 52), (56, 57, 52), (57, 53, 52), (58, 54, 53), (59, 55, 54), (60, 56, 55), (61, 57, 56), (62, 53, 57), (58, 59, 54), (59, 60, 55), (60, 61, 56), (61, 62, 57), (62, 58, 53), (63, 59, 58), (63, 60, 59), (63, 61, 60), (62, 63, 58), (63, 62, 61), (64, 65, 66), (65, 64, 69), (64, 66, 67), (64, 67, 68), (64, 68, 69), (65, 69, 74), (66, 65, 70), (67, 66, 71), (68, 67, 72), (69, 68, 73), (65, 74, 70), (66, 70, 71), (67, 71, 72), (68, 72, 73), (69, 73, 74), (70, 74, 75), (71, 70, 75), (72, 71, 75), (73, 72, 75), (74, 73, 75)])
_uv = me_cylinder.uv_layers.new(name='UVMap')
_uv.uv.foreach_set('vector', [0.5841, 0.7799, 0.5864, 0.7694, 0.587, 0.7694, 0.5848, 0.7799, 0.5424, 0.8073, 0.5416, 0.7967, 0.5424, 0.7968, 0.5434, 0.8074, 0.5434, 0.8074, 0.5424, 0.7968, 0.543, 0.7969, 0.5442, 0.8077, 0.5762, 0.8029, 0.5773, 0.8137, 0.5766, 0.8135, 0.5752, 0.8027, 0.5752, 0.8027, 0.5766, 0.8135, 0.5757, 0.8135, 0.5742, 0.8029, 0.5742, 0.8029, 0.5757, 0.8135, 0.5753, 0.8136, 0.5736, 0.8032, 0.5462, 0.8078, 0.5467, 0.8085, 0.5467, 0.8097, 0.5462, 0.8105, 0.5454, 0.8106, 0.5449, 0.8099, 0.5449, 0.8087, 0.5455, 0.8079, 0.5821, 0.78, 0.5845, 0.7697, 0.5853, 0.7695, 0.583, 0.7799, 0.583, 0.7799, 0.5853, 0.7695, 0.5864, 0.7694, 0.5841, 0.7799, 0.5502, 0.8409, 0.5482, 0.8409, 0.5468, 0.8394, 0.5468, 0.8372, 0.5482, 0.8356, 0.5502, 0.8356, 0.5516, 0.8372, 0.5516, 0.8394, 0.5818, 0.8136, 0.5841, 0.8026, 0.5858, 0.8027, 0.5838, 0.8138, 0.5841, 0.8026, 0.5825, 0.7922, 0.5841, 0.7922, 0.5858, 0.8027, 0.583, 0.7817, 0.583, 0.7799, 0.5841, 0.7799, 0.5841, 0.7817, 0.5803, 0.8136, 0.5828, 0.8026, 0.5841, 0.8026, 0.5818, 0.8136, 0.5828, 0.8026, 0.5814, 0.7922, 0.5825, 0.7922, 0.5841, 0.8026, 0.5456, 0.7984, 0.5462, 0.7967, 0.5462, 0.807, 0.5457, 0.8078, 0.5735, 0.7694, 0.5743, 0.7805, 0.5731, 0.7804, 0.5722, 0.7694, 0.5743, 0.7805, 0.5743, 0.791, 0.5734, 0.791, 0.5731, 0.7804, 0.5742, 0.8011, 0.5742, 0.8029, 0.5736, 0.8032, 0.5736, 0.8014, 0.5755, 0.7694, 0.576, 0.7805, 0.5743, 0.7805, 0.5735, 0.7694, 0.576, 0.7805, 0.5758, 0.791, 0.5743, 0.791, 0.5743, 0.7805, 0.5753, 0.8009, 0.5752, 0.8027, 0.5742, 0.8029, 0.5742, 0.8011, 0.577, 0.7694, 0.5773, 0.7804, 0.576, 0.7805, 0.5755, 0.7694, 0.5773, 0.7804, 0.5769, 0.791, 0.5758, 0.791, 0.576, 0.7805, 0.5763, 0.801, 0.5762, 0.8029, 0.5752, 0.8027, 0.5753, 0.8009, 0.5433, 0.8413, 0.5418, 0.8303, 0.5431, 0.8302, 0.5449, 0.8412, 0.5418, 0.8303, 0.5437, 0.8197, 0.5449, 0.8196, 0.5431, 0.8302, 0.5434, 0.8093, 0.5434, 0.8074, 0.5442, 0.8077, 0.5443, 0.8095, 0.5414, 0.8414, 0.54, 0.8304, 0.5418, 0.8303, 0.5433, 0.8413, 0.54, 0.8304, 0.5423, 0.8197, 0.5437, 0.8197, 0.5418, 0.8303, 0.5424, 0.8091, 0.5424, 0.8073, 0.5434, 0.8074, 0.5434, 0.8093, 0.5838, 0.8138, 0.5858, 0.8027, 0.587, 0.8028, 0.5851, 0.8139, 0.5858, 0.8027, 0.5841, 0.7922, 0.585, 0.7924, 0.587, 0.8028, 0.5841, 0.7817, 0.5841, 0.7799, 0.5848, 0.7799, 0.5849, 0.7818, 0.5841, 0.7922, 0.5841, 0.7817, 0.5849, 0.7818, 0.585, 0.7924, 0.5423, 0.8197, 0.5424, 0.8091, 0.5434, 0.8093, 0.5437, 0.8197, 0.5437, 0.8197, 0.5434, 0.8093, 0.5443, 0.8095, 0.5449, 0.8196, 0.5769, 0.791, 0.5763, 0.801, 0.5753, 0.8009, 0.5758, 0.791, 0.5758, 0.791, 0.5753, 0.8009, 0.5742, 0.8011, 0.5743, 0.791, 0.5743, 0.791, 0.5742, 0.8011, 0.5736, 0.8014, 0.5734, 0.791, 0.5814, 0.7922, 0.5821, 0.7818, 0.583, 0.7817, 0.5825, 0.7922, 0.5825, 0.7922, 0.583, 0.7817, 0.5841, 0.7817, 0.5841, 0.7922, 0.5779, 0.772, 0.5773, 0.771, 0.578, 0.7709, 0.5785, 0.7718, 0.5449, 0.7981, 0.5456, 0.7984, 0.5457, 0.8078, 0.5453, 0.8075, 0.583, 0.7817, 0.5821, 0.7818, 0.5779, 0.772, 0.5785, 0.7718, 0.5736, 0.8014, 0.5736, 0.8032, 0.5671, 0.8117, 0.5674, 0.8108, 0.312, 0.7935, 0.3268, 0.7854, 0.3268, 0.8024, 0.2947, 0.787, 0.2907, 0.8034, 0.2842, 0.7956, 0.3537, 0.8278, 0.3537, 0.8426, 0.3488, 0.8333, 0.2869, 0.8327, 0.2997, 0.8219, 0.2988, 0.8358, 0.3139, 0.8092, 0.312, 0.7935, 0.3268, 0.8024, 0.3128, 0.7833, 0.3268, 0.7854, 0.312, 0.7935, 0.3061, 0.7955, 0.2907, 0.8034, 0.2947, 0.787, 0.304, 0.8107, 0.2883, 0.8107, 0.2907, 0.8034, 0.2842, 0.8167, 0.2997, 0.8219, 0.2869, 0.8327, 0.3065, 0.7979, 0.312, 0.7935, 0.3139, 0.8092, 0.3065, 0.7833, 0.3061, 0.7955, 0.2947, 0.787, 0.3061, 0.7955, 0.304, 0.8107, 0.2907, 0.8034, 0.348, 0.8408, 0.3373, 0.834, 0.3488, 0.8278, 0.2842, 0.8167, 0.2997, 0.8107, 0.2997, 0.8219, 0.3154, 0.8299, 0.3256, 0.8194, 0.3256, 0.8326, 0.3132, 0.8131, 0.3256, 0.8092, 0.3256, 0.8194, 0.3371, 0.8503, 0.348, 0.8408, 0.3488, 0.8552, 0.3371, 0.8503, 0.3373, 0.834, 0.348, 0.8408, 0.3154, 0.8299, 0.3132, 0.8131, 0.3256, 0.8194, 0.3132, 0.8131, 0.3154, 0.8299, 0.3065, 0.8191, 0.315, 0.8452, 0.3065, 0.8419, 0.3124, 0.8326, 0.3065, 0.8419, 0.315, 0.8452, 0.3111, 0.8496, 0.315, 0.8452, 0.3124, 0.8326, 0.3211, 0.8344, 0.315, 0.8452, 0.3211, 0.8344, 0.3211, 0.8464, 0.297, 0.8405, 0.2917, 0.8435, 0.2919, 0.8358, 0.3467, 0.8193, 0.3472, 0.8104, 0.3545, 0.8134, 0.3562, 0.794, 0.3554, 0.8035, 0.3479, 0.7983, 0.3562, 0.7855, 0.3562, 0.794, 0.3475, 0.7872, 0.2917, 0.8435, 0.2949, 0.8539, 0.2849, 0.8539, 0.2919, 0.8358, 0.2917, 0.8435, 0.2842, 0.8419, 0.3467, 0.8193, 0.3545, 0.8134, 0.355, 0.8193, 0.3562, 0.794, 0.3479, 0.7983, 0.3475, 0.7872, 0.3562, 0.7855, 0.3475, 0.7872, 0.3467, 0.7833, 0.2917, 0.8435, 0.2849, 0.8539, 0.2842, 0.8419, 0.3472, 0.8104, 0.3547, 0.8035, 0.3545, 0.8134, 0.3353, 0.8386, 0.335, 0.8497, 0.3293, 0.8426, 0.3274, 0.8326, 0.3353, 0.8386, 0.3293, 0.8426, 0.3211, 0.8389, 0.3274, 0.8326, 0.3293, 0.8426, 0.3249, 0.8497, 0.3211, 0.8389, 0.3293, 0.8426, 0.335, 0.8497, 0.3249, 0.8497, 0.3293, 0.8426])
me_cylinder.materials.append(mat_color_palette)
me_cylinder.use_remesh_fix_poles = True
me_cylinder.use_remesh_preserve_attributes = False
me_cylinder.use_mirror_vertex_groups = False
me_cylinder.update()
me_cylinder_001 = bpy.data.meshes.new('Cylinder.001')
me_cylinder_001.from_pydata([(-0.2026, 0.4748, -0.6444), (0.1331, 0.001971, 7.132), (0.151, 0.3284, -0.6444), (0.2893, -0.04125, 7.135), (0.2974, -0.0252, -0.6444), (0.3295, -0.1785, 7.116), (0.151, -0.3787, -0.6444), (0.2358, -0.3303, 7.084), (-0.2026, -0.5252, -0.6444), (0.06034, -0.4085, 7.053), (-0.5561, -0.3787, -0.6444), (-0.1002, -0.366, 7.044), (-0.7026, -0.0252, -0.6444), (-0.1489, -0.2272, 7.066), (-0.5561, 0.3284, -0.6444), (-0.05098, -0.07467, 7.105), (0.02037, 0.6886, 1.296), (-0.165, 0.06822, 3.123), (-0.1934, -0.1112, 5.28), (-9.935e-05, -0.185, 5.284), (0.09072, -0.03749, 3.119), (0.3324, 0.5593, 1.296), (0.0513, -0.3677, 5.248), (0.1892, -0.3013, 3.114), (0.4617, 0.2473, 1.296), (-0.07153, -0.5604, 5.184), (0.0718, -0.5697, 3.113), (0.3324, -0.06475, 1.296), (-0.2978, -0.6403, 5.15), (-0.198, -0.682, 3.113), (0.02037, -0.194, 1.296), (-0.4807, -0.5426, 5.187), (-0.4611, -0.5729, 3.115), (-0.2917, -0.06475, 1.296), (-0.5206, -0.3337, 5.243), (-0.5582, -0.3082, 3.118), (-0.4209, 0.2473, 1.296), (-0.4046, -0.1634, 5.272), (-0.4333, -0.04284, 3.12), (-0.2917, 0.5593, 1.296), (-0.1782, -0.082, 4.958), (0.01897, -0.1611, 4.96), (0.0736, -0.3535, 4.926), (-0.0479, -0.5584, 4.867), (-0.2777, -0.644, 4.837), (-0.4672, -0.5376, 4.872), (-0.508, -0.3168, 4.927), (-0.3913, -0.1363, 4.954), (-1.747, -0.03627, 6.726), (-1.672, 0.08578, 6.752), (-1.659, 0.02554, 6.568), (-1.584, 0.1472, 6.593), (-1.847, -0.2247, 9.414), (1.373, -0.2267, 9.834), (-0.3221, 2.387, 9.025), (-2.365, 0.8121, 7.507), (-2.507, -1.738, 7.001), (-0.08938, -2.448, 8.835), (2.447, 1.415, 8.001), (0.5116, 1.963, 6.468), (-0.8557, -0.1298, 4.886), (-0.03772, -2.328, 5.705), (2.233, -1.395, 8.333), (1.787, -0.1386, 5.675), (-1.727, 0.7671, 5.57), (-0.8801, -0.7211, 6.048), (-2.79, -1.218, 6.089), (-3.891, 0.1207, 6.332), (-2.555, 1.724, 6.611), (-0.7123, 0.8878, 6.419), (-1.773, -1.231, 7.576), (-3.675, -0.9033, 7.907), (-3.821, 0.7095, 8.212), (-1.907, 1.55, 8.011), (-0.4523, 0.1864, 7.727), (-2.331, 0.06566, 8.764)], [], [(18, 1, 3, 19), (19, 3, 5, 22), (22, 5, 7, 25), (25, 7, 9, 28), (28, 9, 11, 31), (31, 11, 13, 34), (3, 1, 15, 13, 11, 9, 7, 5), (34, 13, 15, 37), (37, 15, 1, 18), (0, 2, 4, 6, 8, 10, 12, 14), (14, 39, 16, 0), (39, 38, 17, 16), (47, 37, 18, 40), (12, 36, 39, 14), (36, 35, 38, 39), (37, 47, 51, 49), (10, 33, 36, 12), (33, 32, 35, 36), (45, 31, 34, 46), (8, 30, 33, 10), (30, 29, 32, 33), (44, 28, 31, 45), (6, 27, 30, 8), (27, 26, 29, 30), (43, 25, 28, 44), (4, 24, 27, 6), (24, 23, 26, 27), (42, 22, 25, 43), (2, 21, 24, 4), (21, 20, 23, 24), (41, 19, 22, 42), (0, 16, 21, 2), (16, 17, 20, 21), (40, 18, 19, 41), (17, 40, 41, 20), (20, 41, 42, 23), (23, 42, 43, 26), (26, 43, 44, 29), (29, 44, 45, 32), (32, 45, 46, 35), (35, 46, 47, 38), (38, 47, 40, 17), (50, 48, 49, 51), (34, 37, 49, 48), (47, 46, 50, 51), (46, 34, 48, 50), (53, 54, 52), (54, 55, 52), (55, 56, 52), (56, 57, 52), (57, 53, 52), (58, 54, 53), (59, 55, 54), (60, 56, 55), (61, 57, 56), (62, 53, 57), (58, 59, 54), (59, 60, 55), (60, 61, 56), (61, 62, 57), (62, 58, 53), (63, 59, 58), (63, 60, 59), (63, 61, 60), (62, 63, 58), (63, 62, 61), (64, 65, 66), (65, 64, 69), (64, 66, 67), (64, 67, 68), (64, 68, 69), (65, 69, 74), (66, 65, 70), (67, 66, 71), (68, 67, 72), (69, 68, 73), (65, 74, 70), (66, 70, 71), (67, 71, 72), (68, 72, 73), (69, 73, 74), (70, 74, 75), (71, 70, 75), (72, 71, 75), (73, 72, 75), (74, 73, 75)])
_uv = me_cylinder_001.uv_layers.new(name='UVMap')
_uv.uv.foreach_set('vector', [0.5841, 0.7799, 0.5864, 0.7694, 0.587, 0.7694, 0.5848, 0.7799, 0.5424, 0.8073, 0.5416, 0.7967, 0.5424, 0.7968, 0.5434, 0.8074, 0.5434, 0.8074, 0.5424, 0.7968, 0.543, 0.7969, 0.5442, 0.8077, 0.5762, 0.8029, 0.5773, 0.8137, 0.5766, 0.8135, 0.5752, 0.8027, 0.5752, 0.8027, 0.5766, 0.8135, 0.5757, 0.8135, 0.5742, 0.8029, 0.5742, 0.8029, 0.5757, 0.8135, 0.5753, 0.8136, 0.5736, 0.8032, 0.5462, 0.8078, 0.5467, 0.8085, 0.5467, 0.8097, 0.5462, 0.8105, 0.5454, 0.8106, 0.5449, 0.8099, 0.5449, 0.8087, 0.5455, 0.8079, 0.5821, 0.78, 0.5845, 0.7697, 0.5853, 0.7695, 0.583, 0.7799, 0.583, 0.7799, 0.5853, 0.7695, 0.5864, 0.7694, 0.5841, 0.7799, 0.5502, 0.8409, 0.5482, 0.8409, 0.5468, 0.8394, 0.5468, 0.8372, 0.5482, 0.8356, 0.5502, 0.8356, 0.5516, 0.8372, 0.5516, 0.8394, 0.5818, 0.8136, 0.5841, 0.8026, 0.5858, 0.8027, 0.5838, 0.8138, 0.5841, 0.8026, 0.5825, 0.7922, 0.5841, 0.7922, 0.5858, 0.8027, 0.583, 0.7817, 0.583, 0.7799, 0.5841, 0.7799, 0.5841, 0.7817, 0.5803, 0.8136, 0.5828, 0.8026, 0.5841, 0.8026, 0.5818, 0.8136, 0.5828, 0.8026, 0.5814, 0.7922, 0.5825, 0.7922, 0.5841, 0.8026, 0.5456, 0.7984, 0.5462, 0.7967, 0.5462, 0.807, 0.5457, 0.8078, 0.5735, 0.7694, 0.5743, 0.7805, 0.5731, 0.7804, 0.5722, 0.7694, 0.5743, 0.7805, 0.5743, 0.791, 0.5734, 0.791, 0.5731, 0.7804, 0.5742, 0.8011, 0.5742, 0.8029, 0.5736, 0.8032, 0.5736, 0.8014, 0.5755, 0.7694, 0.576, 0.7805, 0.5743, 0.7805, 0.5735, 0.7694, 0.576, 0.7805, 0.5758, 0.791, 0.5743, 0.791, 0.5743, 0.7805, 0.5753, 0.8009, 0.5752, 0.8027, 0.5742, 0.8029, 0.5742, 0.8011, 0.577, 0.7694, 0.5773, 0.7804, 0.576, 0.7805, 0.5755, 0.7694, 0.5773, 0.7804, 0.5769, 0.791, 0.5758, 0.791, 0.576, 0.7805, 0.5763, 0.801, 0.5762, 0.8029, 0.5752, 0.8027, 0.5753, 0.8009, 0.5433, 0.8413, 0.5418, 0.8303, 0.5431, 0.8302, 0.5449, 0.8412, 0.5418, 0.8303, 0.5437, 0.8197, 0.5449, 0.8196, 0.5431, 0.8302, 0.5434, 0.8093, 0.5434, 0.8074, 0.5442, 0.8077, 0.5443, 0.8095, 0.5414, 0.8414, 0.54, 0.8304, 0.5418, 0.8303, 0.5433, 0.8413, 0.54, 0.8304, 0.5423, 0.8197, 0.5437, 0.8197, 0.5418, 0.8303, 0.5424, 0.8091, 0.5424, 0.8073, 0.5434, 0.8074, 0.5434, 0.8093, 0.5838, 0.8138, 0.5858, 0.8027, 0.587, 0.8028, 0.5851, 0.8139, 0.5858, 0.8027, 0.5841, 0.7922, 0.585, 0.7924, 0.587, 0.8028, 0.5841, 0.7817, 0.5841, 0.7799, 0.5848, 0.7799, 0.5849, 0.7818, 0.5841, 0.7922, 0.5841, 0.7817, 0.5849, 0.7818, 0.585, 0.7924, 0.5423, 0.8197, 0.5424, 0.8091, 0.5434, 0.8093, 0.5437, 0.8197, 0.5437, 0.8197, 0.5434, 0.8093, 0.5443, 0.8095, 0.5449, 0.8196, 0.5769, 0.791, 0.5763, 0.801, 0.5753, 0.8009, 0.5758, 0.791, 0.5758, 0.791, 0.5753, 0.8009, 0.5742, 0.8011, 0.5743, 0.791, 0.5743, 0.791, 0.5742, 0.8011, 0.5736, 0.8014, 0.5734, 0.791, 0.5814, 0.7922, 0.5821, 0.7818, 0.583, 0.7817, 0.5825, 0.7922, 0.5825, 0.7922, 0.583, 0.7817, 0.5841, 0.7817, 0.5841, 0.7922, 0.5779, 0.772, 0.5773, 0.771, 0.578, 0.7709, 0.5785, 0.7718, 0.5449, 0.7981, 0.5456, 0.7984, 0.5457, 0.8078, 0.5453, 0.8075, 0.583, 0.7817, 0.5821, 0.7818, 0.5779, 0.772, 0.5785, 0.7718, 0.5736, 0.8014, 0.5736, 0.8032, 0.5671, 0.8117, 0.5674, 0.8108, 0.312, 0.7935, 0.3268, 0.7854, 0.3268, 0.8024, 0.2947, 0.787, 0.2907, 0.8034, 0.2842, 0.7956, 0.3537, 0.8278, 0.3537, 0.8426, 0.3488, 0.8333, 0.2869, 0.8327, 0.2997, 0.8219, 0.2988, 0.8358, 0.3139, 0.8092, 0.312, 0.7935, 0.3268, 0.8024, 0.3128, 0.7833, 0.3268, 0.7854, 0.312, 0.7935, 0.3061, 0.7955, 0.2907, 0.8034, 0.2947, 0.787, 0.304, 0.8107, 0.2883, 0.8107, 0.2907, 0.8034, 0.2842, 0.8167, 0.2997, 0.8219, 0.2869, 0.8327, 0.3065, 0.7979, 0.312, 0.7935, 0.3139, 0.8092, 0.3065, 0.7833, 0.3061, 0.7955, 0.2947, 0.787, 0.3061, 0.7955, 0.304, 0.8107, 0.2907, 0.8034, 0.348, 0.8408, 0.3373, 0.834, 0.3488, 0.8278, 0.2842, 0.8167, 0.2997, 0.8107, 0.2997, 0.8219, 0.3154, 0.8299, 0.3256, 0.8194, 0.3256, 0.8326, 0.3132, 0.8131, 0.3256, 0.8092, 0.3256, 0.8194, 0.3371, 0.8503, 0.348, 0.8408, 0.3488, 0.8552, 0.3371, 0.8503, 0.3373, 0.834, 0.348, 0.8408, 0.3154, 0.8299, 0.3132, 0.8131, 0.3256, 0.8194, 0.3132, 0.8131, 0.3154, 0.8299, 0.3065, 0.8191, 0.315, 0.8452, 0.3065, 0.8419, 0.3124, 0.8326, 0.3065, 0.8419, 0.315, 0.8452, 0.3111, 0.8496, 0.315, 0.8452, 0.3124, 0.8326, 0.3211, 0.8344, 0.315, 0.8452, 0.3211, 0.8344, 0.3211, 0.8464, 0.297, 0.8405, 0.2917, 0.8435, 0.2919, 0.8358, 0.3467, 0.8193, 0.3472, 0.8104, 0.3545, 0.8134, 0.3562, 0.794, 0.3554, 0.8035, 0.3479, 0.7983, 0.3562, 0.7855, 0.3562, 0.794, 0.3475, 0.7872, 0.2917, 0.8435, 0.2949, 0.8539, 0.2849, 0.8539, 0.2919, 0.8358, 0.2917, 0.8435, 0.2842, 0.8419, 0.3467, 0.8193, 0.3545, 0.8134, 0.355, 0.8193, 0.3562, 0.794, 0.3479, 0.7983, 0.3475, 0.7872, 0.3562, 0.7855, 0.3475, 0.7872, 0.3467, 0.7833, 0.2917, 0.8435, 0.2849, 0.8539, 0.2842, 0.8419, 0.3472, 0.8104, 0.3547, 0.8035, 0.3545, 0.8134, 0.3353, 0.8386, 0.335, 0.8497, 0.3293, 0.8426, 0.3274, 0.8326, 0.3353, 0.8386, 0.3293, 0.8426, 0.3211, 0.8389, 0.3274, 0.8326, 0.3293, 0.8426, 0.3249, 0.8497, 0.3211, 0.8389, 0.3293, 0.8426, 0.335, 0.8497, 0.3249, 0.8497, 0.3293, 0.8426])
me_cylinder_001.materials.append(mat_color_palette)
me_cylinder_001.use_remesh_fix_poles = True
me_cylinder_001.use_remesh_preserve_attributes = False
me_cylinder_001.use_mirror_vertex_groups = False
me_cylinder_001.update()
me_icosphere = bpy.data.meshes.new('Icosphere')
me_icosphere.from_pydata([(0.0, 0.0, -1.0), (0.7132, -0.5253, -0.4362), (-0.2764, -0.8506, -0.4472), (-0.8944, 0.0, -0.4472), (-0.2764, 0.8506, -0.4472), (0.7236, 0.5257, -0.4472), (0.2619, -0.9222, 0.406), (-0.7231, -0.5238, 0.4467), (-0.7236, 0.5257, 0.4472), (0.3032, 0.6945, 0.3508), (0.8735, 0.07419, 0.5069), (-0.105, -0.02842, 1.03), (0.03938, -0.661, -0.7536), (0.6377, -1.151, -0.4536), (-0.006977, -1.482, -0.866), (-0.6872, -1.052, -0.6642), (-0.466, -0.4591, -0.1271), (0.2639, -0.5256, 0.0925), (0.2646, -2.082, -0.2344), (-0.541, -1.787, -0.3091), (-0.8247, -1.155, 0.1475), (-0.4665, -0.7745, 0.7587), (0.4391, -1.351, 0.3071), (-0.3463, -1.717, 0.5584), (0.7415, -0.4706, -0.7245), (1.088, -0.759, -0.5513), (0.7145, -0.9485, -0.79), (0.3184, -0.698, -0.6725), (0.4327, -0.3522, -0.3439), (0.9089, -0.3904, -0.2702), (0.8812, -1.162, -0.3917), (0.4056, -1.123, -0.4657), (0.2257, -0.7548, -0.184), (0.462, -0.5742, 0.193), (1.0, -0.8251, -0.0819), (0.582, -1.035, -0.02207)], [], [(0, 1, 2), (1, 0, 5), (0, 2, 3), (0, 3, 4), (0, 4, 5), (1, 5, 10), (2, 1, 6), (3, 2, 7), (4, 3, 8), (5, 4, 9), (1, 10, 6), (2, 6, 7), (3, 7, 8), (4, 8, 9), (5, 9, 10), (6, 10, 11), (7, 6, 11), (8, 7, 11), (9, 8, 11), (10, 9, 11), (12, 13, 14), (13, 12, 17), (12, 14, 15), (12, 15, 16), (12, 16, 17), (13, 17, 22), (14, 13, 18), (15, 14, 19), (16, 15, 20), (17, 16, 21), (13, 22, 18), (14, 18, 19), (15, 19, 20), (16, 20, 21), (17, 21, 22), (18, 22, 23), (19, 18, 23), (20, 19, 23), (21, 20, 23), (22, 21, 23), (24, 25, 26), (25, 24, 29), (24, 26, 27), (24, 27, 28), (24, 28, 29), (25, 29, 34), (26, 25, 30), (27, 26, 31), (28, 27, 32), (29, 28, 33), (25, 34, 30), (26, 30, 31), (27, 31, 32), (28, 32, 33), (29, 33, 34), (30, 34, 35), (31, 30, 35), (32, 31, 35), (33, 32, 35), (34, 33, 35)])
_uv = me_icosphere.uv_layers.new(name='UVMap')
_uv.uv.foreach_set('vector', [0.2945, 0.8126, 0.3011, 0.8038, 0.3051, 0.8138, 0.3011, 0.8038, 0.2945, 0.8126, 0.2945, 0.8042, 0.2945, 0.8126, 0.3051, 0.8138, 0.3012, 0.8206, 0.2953, 0.8316, 0.2945, 0.8206, 0.3047, 0.8253, 0.2953, 0.8316, 0.3047, 0.8253, 0.3047, 0.835, 0.3121, 0.8148, 0.3118, 0.8038, 0.3219, 0.8082, 0.3051, 0.8138, 0.3011, 0.8038, 0.3118, 0.8064, 0.3112, 0.7953, 0.3099, 0.8038, 0.301, 0.8001, 0.3112, 0.7859, 0.3112, 0.7953, 0.3018, 0.7891, 0.2837, 0.8036, 0.2774, 0.7948, 0.288, 0.7962, 0.3121, 0.8148, 0.3219, 0.8082, 0.3219, 0.819, 0.3051, 0.8138, 0.3118, 0.8064, 0.3118, 0.8167, 0.3112, 0.7953, 0.301, 0.8001, 0.3018, 0.7891, 0.2774, 0.7948, 0.2842, 0.7859, 0.288, 0.7962, 0.2837, 0.8036, 0.288, 0.7962, 0.2945, 0.7998, 0.3131, 0.8313, 0.3118, 0.819, 0.3228, 0.8237, 0.3228, 0.8326, 0.3131, 0.8313, 0.3228, 0.8237, 0.3018, 0.7891, 0.301, 0.8001, 0.2945, 0.794, 0.288, 0.7962, 0.2842, 0.7859, 0.2945, 0.788, 0.2945, 0.7998, 0.288, 0.7962, 0.2945, 0.788, 0.3228, 0.824, 0.3229, 0.819, 0.3305, 0.8203, 0.3299, 0.7962, 0.3305, 0.8016, 0.3217, 0.8003, 0.3228, 0.824, 0.3305, 0.8203, 0.3305, 0.8285, 0.3228, 0.824, 0.3305, 0.8285, 0.323, 0.8324, 0.3292, 0.8038, 0.3292, 0.8115, 0.3219, 0.8077, 0.3299, 0.7962, 0.3217, 0.8003, 0.3226, 0.7915, 0.2919, 0.8247, 0.2911, 0.832, 0.2829, 0.8285, 0.2919, 0.8179, 0.2919, 0.8247, 0.2844, 0.82, 0.2774, 0.8081, 0.285, 0.8036, 0.2846, 0.812, 0.3219, 0.8077, 0.3292, 0.8115, 0.322, 0.8185, 0.3299, 0.7962, 0.3226, 0.7915, 0.3305, 0.7859, 0.2919, 0.8247, 0.2829, 0.8285, 0.2844, 0.82, 0.285, 0.8036, 0.2919, 0.8089, 0.2846, 0.812, 0.2774, 0.8081, 0.2846, 0.812, 0.279, 0.8179, 0.3217, 0.8021, 0.3112, 0.8021, 0.3214, 0.7955, 0.3214, 0.7859, 0.3214, 0.7955, 0.3122, 0.7924, 0.2844, 0.82, 0.2829, 0.8285, 0.2774, 0.8233, 0.2846, 0.812, 0.2919, 0.8089, 0.2892, 0.8179, 0.279, 0.8179, 0.2846, 0.812, 0.2892, 0.8179, 0.3214, 0.7955, 0.3112, 0.8021, 0.3122, 0.7924, 0.3274, 0.8353, 0.3275, 0.8324, 0.3319, 0.8331, 0.3274, 0.8371, 0.3274, 0.8403, 0.3228, 0.8393, 0.3274, 0.8353, 0.3319, 0.8331, 0.3319, 0.8379, 0.3274, 0.8353, 0.3319, 0.8379, 0.3276, 0.8404, 0.3051, 0.8206, 0.3094, 0.8228, 0.3047, 0.8251, 0.3274, 0.8371, 0.3228, 0.8393, 0.323, 0.8344, 0.293, 0.836, 0.293, 0.8403, 0.2886, 0.8388, 0.2926, 0.832, 0.293, 0.836, 0.2884, 0.8337, 0.2792, 0.84, 0.2774, 0.8352, 0.2824, 0.8366, 0.3047, 0.8251, 0.3094, 0.8228, 0.3109, 0.8288, 0.3274, 0.8371, 0.323, 0.8344, 0.3274, 0.8324, 0.293, 0.836, 0.2886, 0.8388, 0.2884, 0.8337, 0.2774, 0.8352, 0.2814, 0.832, 0.2824, 0.8366, 0.2792, 0.84, 0.2824, 0.8366, 0.2855, 0.8401, 0.3047, 0.8251, 0.3109, 0.8288, 0.3047, 0.8288, 0.3089, 0.8378, 0.3047, 0.8355, 0.3089, 0.8328, 0.2884, 0.8337, 0.2886, 0.8388, 0.2855, 0.8365, 0.2824, 0.8366, 0.2814, 0.832, 0.2855, 0.8349, 0.2855, 0.8401, 0.2824, 0.8366, 0.2855, 0.8349, 0.3047, 0.8355, 0.3052, 0.8288, 0.3089, 0.8328])
me_icosphere.materials.append(mat_color_palette)
me_icosphere.use_remesh_fix_poles = True
me_icosphere.use_remesh_preserve_attributes = False
me_icosphere.use_mirror_vertex_groups = False
me_icosphere.update()

# ---- objects
ob_house = bpy.data.objects.new('House', me_cube_001)
ob_terrain = bpy.data.objects.new('Terrain', me_plane)
ob_tree = bpy.data.objects.new('Tree', me_cylinder)
ob_large_tree = bpy.data.objects.new('Large Tree', me_cylinder_001)
ob_bush = bpy.data.objects.new('Bush', me_icosphere)
ob_sun = bpy.data.objects.new('Sun', light_sun)
ob_camera = bpy.data.objects.new('Camera', cam_camera)

# ---- transforms, parenting, visibility, modifiers, constraints
ob_house.location = (0.0, 0.0, 0.0)
ob_house.lineart.crease_threshold = 0.0
ob_terrain.location = (0.0, 0.0, -0.05137)
ob_terrain.scale = (4.5, 3.0, 3.0)
ob_terrain.lineart.crease_threshold = 0.0
ob_tree.location = (3.664, 2.136, 0.006647)
ob_tree.scale = (0.1, 0.1, 0.1)
ob_tree.lineart.crease_threshold = 0.0
ob_large_tree.location = (-3.331, -2.021, 0.006647)
ob_large_tree.rotation_euler = (0.0, -0.0, 2.67)
ob_large_tree.scale = (0.1656, 0.1656, 0.1656)
ob_large_tree.lineart.crease_threshold = 0.0
ob_bush.location = (2.682, -0.01768, 0.0443)
ob_bush.scale = (0.4, 0.4, 0.4)
ob_bush.lineart.crease_threshold = 0.0
ob_sun.location = (0.0, 0.0, 10.0)
ob_sun.rotation_euler = (1.8e-08, 0.491, -0.527)
ob_sun.lineart.crease_threshold = 0.0
ob_camera.location = (17.21, -12.55, 9.485)
ob_camera.rotation_euler = (1.145, 9.672e-10, 0.9704)
ob_camera.lineart.crease_threshold = 0.0

# ---- collection membership
col_collection.objects.link(ob_house)
col_collection.objects.link(ob_terrain)
col_collection.objects.link(ob_tree)
col_collection.objects.link(ob_large_tree)
col_collection.objects.link(ob_bush)
col_rendering_utils.objects.link(ob_sun)
col_rendering_utils.objects.link(ob_camera)

# ---- scene / render settings (as saved in the file)
scene.camera = ob_camera
scene.frame_start = 1; scene.frame_end = 250; scene.frame_set(1)
scene.render.engine = 'CYCLES'
scene.cycles.use_denoising = False
scene.cycles.samples = 128
scene.cycles.sampling_pattern = 'TABULATED_SOBOL'
scene.cycles.use_adaptive_sampling = False
scene.cycles.use_light_tree = False
scene.view_settings.view_transform = 'Filmic'
bpy.context.view_layer.update()
